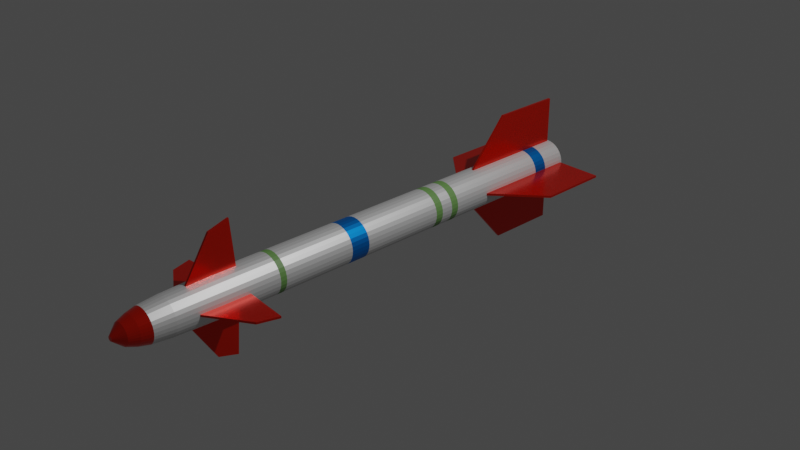 # Source: missile.blend  (saved by Blender 3.0.42; exported with 4.5.12 LTS)
import bpy
from mathutils import Matrix  # noqa: F401  (used for matrix-valued properties, if any)

bpy.ops.wm.read_factory_settings(use_empty=True)
scene = bpy.context.scene
scene.name = 'Scene'

# ---- collections
col_collection = bpy.data.collections.new('Collection'); scene.collection.children.link(col_collection)

# ---- materials (node trees are filled in below, after node groups)
mat_white_painted_metal = bpy.data.materials.new('white painted metal')
mat_white_painted_metal.use_transparent_shadow = False
mat_white_painted_metal.metallic = 0.487
mat_red_painted_fins = bpy.data.materials.new('red painted fins')
mat_red_painted_fins.use_transparent_shadow = False
mat_material_001 = bpy.data.materials.new('Material.001')
mat_material_001.use_transparent_shadow = False
mat_green_metal = bpy.data.materials.new('green metal')
mat_green_metal.use_transparent_shadow = False

# ---- material node trees
mat_white_painted_metal.use_nodes = True; mat_white_painted_metal.node_tree.nodes.clear()
_N = mat_white_painted_metal.node_tree.nodes; _L = mat_white_painted_metal.node_tree.links
n0 = _N.new('ShaderNodeBsdfPrincipled'); n0.name = 'Principled BSDF'; n0.location = (10, 300)
n0.distribution = 'GGX'
n0.subsurface_method = 'RANDOM_WALK_SKIN'
n0.inputs[1].default_value = 0.6045
n0.inputs[3].default_value = 1.45
n0.inputs[13].default_value = 0.4682
n0.inputs[27].default_value = (0.0, 0.0, 0.0, 1.0)
n0.inputs[28].default_value = 1.0
n1 = _N.new('ShaderNodeOutputMaterial'); n1.name = 'Material Output'; n1.location = (300, 300)
_L.new(n0.outputs[0], n1.inputs[0])
n1.is_active_output = True
mat_red_painted_fins.use_nodes = True; mat_red_painted_fins.node_tree.nodes.clear()
_N = mat_red_painted_fins.node_tree.nodes; _L = mat_red_painted_fins.node_tree.links
n0 = _N.new('ShaderNodeBsdfPrincipled'); n0.name = 'Principled BSDF'; n0.location = (10, 300)
n0.distribution = 'GGX'
n0.subsurface_method = 'RANDOM_WALK_SKIN'
n0.inputs[0].default_value = (0.8, 0.01419, 0.0, 1.0)
n0.inputs[1].default_value = 0.7105
n0.inputs[2].default_value = 0.1974
n0.inputs[3].default_value = 1.45
n0.inputs[13].default_value = 0.8421
n0.inputs[27].default_value = (0.0, 0.0, 0.0, 1.0)
n0.inputs[28].default_value = 1.0
n1 = _N.new('ShaderNodeOutputMaterial'); n1.name = 'Material Output'; n1.location = (300, 300)
_L.new(n0.outputs[0], n1.inputs[0])
n1.is_active_output = True
mat_material_001.use_nodes = True; mat_material_001.node_tree.nodes.clear()
_N = mat_material_001.node_tree.nodes; _L = mat_material_001.node_tree.links
n0 = _N.new('ShaderNodeBsdfPrincipled'); n0.name = 'Principled BSDF'; n0.location = (10, 300)
n0.distribution = 'GGX'
n0.subsurface_method = 'RANDOM_WALK_SKIN'
n0.inputs[0].default_value = (0.0, 0.2285, 0.8, 1.0)
n0.inputs[1].default_value = 0.8421
n0.inputs[3].default_value = 1.45
n0.inputs[27].default_value = (0.0, 0.0, 0.0, 1.0)
n0.inputs[28].default_value = 1.0
n1 = _N.new('ShaderNodeOutputMaterial'); n1.name = 'Material Output'; n1.location = (300, 300)
_L.new(n0.outputs[0], n1.inputs[0])
n1.is_active_output = True
mat_green_metal.use_nodes = True; mat_green_metal.node_tree.nodes.clear()
_N = mat_green_metal.node_tree.nodes; _L = mat_green_metal.node_tree.links
n0 = _N.new('ShaderNodeBsdfPrincipled'); n0.name = 'Principled BSDF'; n0.location = (10, 300)
n0.distribution = 'GGX'
n0.subsurface_method = 'RANDOM_WALK_SKIN'
n0.inputs[0].default_value = (0.1333, 0.281, 0.07676, 1.0)
n0.inputs[3].default_value = 1.45
n0.inputs[27].default_value = (0.0, 0.0, 0.0, 1.0)
n0.inputs[28].default_value = 1.0
n1 = _N.new('ShaderNodeOutputMaterial'); n1.name = 'Material Output'; n1.location = (300, 300)
_L.new(n0.outputs[0], n1.inputs[0])
n1.is_active_output = True

# ---- world
world_world = bpy.data.worlds.new('World'); scene.world = world_world
world_world.use_nodes = True; world_world.node_tree.nodes.clear()
_N = world_world.node_tree.nodes; _L = world_world.node_tree.links
n0 = _N.new('ShaderNodeOutputWorld'); n0.name = 'World Output'; n0.location = (300, 300)
n1 = _N.new('ShaderNodeBackground'); n1.name = 'Background'; n1.location = (10, 300)
n1.inputs[0].default_value = (0.05088, 0.05088, 0.05088, 1.0)
_L.new(n1.outputs[0], n0.inputs[0])
n0.is_active_output = True
world_world.color = (0.05088, 0.05088, 0.05088)
world_world.use_sun_shadow = False
world_world.sun_shadow_jitter_overblur = 0.0

# ---- cameras
cam_camera = bpy.data.cameras.new('Camera')
cam_camera.clip_end = 100.0
cam_camera.ortho_scale = 7.314

# ---- lights
light_light = bpy.data.lights.new('Light', 'POINT')
light_light.transmission_factor = 0.0
light_light.energy = 1000.0
light_light.shadow_soft_size = 0.1
light_light.shadow_maximum_resolution = 0.006
light_light.use_absolute_resolution = True

# ---- meshes
me_cylinder = bpy.data.meshes.new('Cylinder')
me_cylinder.from_pydata([(0.0, 1.0, -1.0), (0.0, 1.0, 1.0), (0.1951, 0.9808, -1.0), (0.1951, 0.9808, 1.0), (0.3827, 0.9239, -1.0), (0.3827, 0.9239, 1.0), (0.5556, 0.8315, -1.0), (0.5556, 0.8315, 1.0), (0.7071, 0.7071, -1.0), (0.7071, 0.7071, 1.0), (0.8315, 0.5556, -1.0), (0.8315, 0.5556, 1.0), (0.9239, 0.3827, -1.0), (0.9239, 0.3827, 1.0), (0.9808, 0.1951, -1.0), (0.9808, 0.1951, 1.0), (1.0, -4.371e-08, -1.0), (1.0, -4.371e-08, 1.0), (0.9808, -0.1951, -1.0), (0.9808, -0.1951, 1.0), (0.9239, -0.3827, -1.0), (0.9239, -0.3827, 1.0), (0.8315, -0.5556, -1.0), (0.8315, -0.5556, 1.0), (0.7071, -0.7071, -1.0), (0.7071, -0.7071, 1.0), (0.5556, -0.8315, -1.0), (0.5556, -0.8315, 1.0), (0.3827, -0.9239, -1.0), (0.3827, -0.9239, 1.0), (0.1951, -0.9808, -1.0), (0.1951, -0.9808, 1.0), (-8.742e-08, -1.0, -1.0), (-8.742e-08, -1.0, 1.0), (-0.1951, -0.9808, -1.0), (-0.1951, -0.9808, 1.0), (-0.3827, -0.9239, -1.0), (-0.3827, -0.9239, 1.0), (-0.5556, -0.8315, -1.0), (-0.5556, -0.8315, 1.0), (-0.7071, -0.7071, -1.0), (-0.7071, -0.7071, 1.0), (-0.8315, -0.5556, -1.0), (-0.8315, -0.5556, 1.0), (-0.9239, -0.3827, -1.0), (-0.9239, -0.3827, 1.0), (-0.9808, -0.1951, -1.0), (-0.9808, -0.1951, 1.0), (-1.0, 1.192e-08, -1.0), (-1.0, 1.192e-08, 1.0), (-0.9808, 0.1951, -1.0), (-0.9808, 0.1951, 1.0), (-0.9239, 0.3827, -1.0), (-0.9239, 0.3827, 1.0), (-0.8315, 0.5556, -1.0), (-0.8315, 0.5556, 1.0), (-0.7071, 0.7071, -1.0), (-0.7071, 0.7071, 1.0), (-0.5556, 0.8315, -1.0), (-0.5556, 0.8315, 1.0), (-0.3827, 0.9239, -1.0), (-0.3827, 0.9239, 1.0), (-0.1951, 0.9808, -1.0), (-0.1951, 0.9808, 1.0), (0.02353, 0.1183, 1.429), (2.409e-06, 0.1206, 1.429), (0.04615, 0.1114, 1.429), (0.067, 0.1003, 1.429), (0.08528, 0.08528, 1.429), (0.1003, 0.067, 1.429), (0.1114, 0.04615, 1.429), (0.1183, 0.02353, 1.429), (0.1206, -6.242e-09, 1.429), (0.1183, -0.02353, 1.429), (0.1114, -0.04615, 1.429), (0.1003, -0.067, 1.429), (0.08528, -0.08528, 1.429), (0.067, -0.1003, 1.429), (0.04615, -0.1114, 1.429), (0.02353, -0.1183, 1.429), (2.398e-06, -0.1206, 1.429), (-0.02353, -0.1183, 1.429), (-0.04615, -0.1114, 1.429), (-0.067, -0.1003, 1.429), (-0.08527, -0.08528, 1.429), (-0.1003, -0.067, 1.429), (-0.1114, -0.04615, 1.429), (-0.1183, -0.02353, 1.429), (-0.1206, 4.676e-10, 1.429), (-0.1183, 0.02353, 1.429), (-0.1114, 0.04615, 1.429), (-0.1003, 0.067, 1.429), (-0.08527, 0.08528, 1.429), (-0.067, 0.1003, 1.429), (-0.04615, 0.1114, 1.429), (-0.02353, 0.1183, 1.429), (0.6649, -0.2754, 1.341), (0.5984, -0.3998, 1.341), (-0.3998, -0.5984, 1.341), (-0.5089, -0.5089, 1.341), (-0.5089, 0.5089, 1.341), (-0.3998, 0.5984, 1.341), (0.6649, 0.2754, 1.341), (0.7058, 0.1404, 1.341), (0.1404, -0.7058, 1.341), (1.141e-06, -0.7196, 1.341), (-0.7196, 7.228e-08, 1.341), (-0.7058, 0.1404, 1.341), (0.2754, 0.6649, 1.341), (0.3998, 0.5984, 1.341), (0.5089, -0.5089, 1.341), (-0.5984, -0.3998, 1.341), (-0.2754, 0.6649, 1.341), (0.7196, 3.224e-08, 1.341), (-0.1404, -0.7058, 1.341), (-0.6649, 0.2754, 1.341), (0.5089, 0.5089, 1.341), (0.3998, -0.5984, 1.341), (-0.6649, -0.2754, 1.341), (-0.1404, 0.7058, 1.341), (0.7058, -0.1404, 1.341), (-0.2754, -0.6649, 1.341), (-0.5984, 0.3998, 1.341), (0.5984, 0.3998, 1.341), (0.2754, -0.6649, 1.341), (-0.7058, -0.1404, 1.341), (1.204e-06, 0.7196, 1.341), (0.1404, 0.7058, 1.341), (0.6993, -0.4672, 1.294), (-0.5947, -0.5947, 1.294), (-0.4672, 0.6993, 1.294), (0.8248, 0.1641, 1.294), (5.285e-07, -0.841, 1.294), (-0.8248, 0.1641, 1.294), (0.4672, 0.6993, 1.294), (0.5947, -0.5947, 1.294), (-0.6993, -0.4672, 1.294), (-0.3218, 0.777, 1.294), (0.841, 5.307e-08, 1.294), (-0.1641, -0.8248, 1.294), (-0.777, 0.3218, 1.294), (0.5947, 0.5947, 1.294), (0.4672, -0.6993, 1.294), (-0.777, -0.3218, 1.294), (-0.1641, 0.8248, 1.294), (0.8248, -0.1641, 1.294), (-0.3218, -0.777, 1.294), (-0.6993, 0.4672, 1.294), (0.6993, 0.4672, 1.294), (0.3218, -0.777, 1.294), (-0.8248, -0.1641, 1.294), (0.1641, 0.8248, 1.294), (0.777, -0.3218, 1.294), (-0.4672, -0.6993, 1.294), (-0.5947, 0.5947, 1.294), (0.777, 0.3218, 1.294), (0.1641, -0.8248, 1.294), (-0.841, 9.986e-08, 1.294), (0.3218, 0.777, 1.294), (6.02e-07, 0.841, 1.294), (0.4979, -0.2062, 1.385), (-0.2994, -0.4481, 1.385), (-0.3811, 0.3811, 1.385), (0.4979, 0.2062, 1.385), (0.1051, -0.5285, 1.385), (-0.5389, 4.019e-08, 1.385), (0.2062, 0.4979, 1.385), (1.805e-06, 0.5389, 1.385), (0.4481, -0.2994, 1.385), (-0.3811, -0.3811, 1.385), (-0.2994, 0.4481, 1.385), (0.5285, 0.1051, 1.385), (1.758e-06, -0.5389, 1.385), (-0.5285, 0.1051, 1.385), (0.2994, 0.4481, 1.385), (0.3811, -0.3811, 1.385), (-0.4481, -0.2994, 1.385), (-0.2062, 0.4979, 1.385), (0.5389, 1.02e-08, 1.385), (-0.1051, -0.5285, 1.385), (-0.4979, 0.2062, 1.385), (0.3811, 0.3811, 1.385), (0.2994, -0.4481, 1.385), (-0.4979, -0.2062, 1.385), (-0.1051, 0.5285, 1.385), (0.5285, -0.1051, 1.385), (-0.2062, -0.4979, 1.385), (-0.4481, 0.2994, 1.385), (0.4481, 0.2994, 1.385), (0.2062, -0.4979, 1.385), (-0.5285, -0.1051, 1.385), (0.1051, 0.5285, 1.385), (0.7759, -0.5185, 1.2), (-0.6599, -0.6599, 1.2), (-0.5185, 0.7759, 1.2), (0.9153, 0.1821, 1.2), (2.193e-07, -0.9332, 1.2), (-0.9153, 0.1821, 1.2), (0.5185, 0.7759, 1.2), (0.6599, -0.6599, 1.2), (-0.7759, -0.5185, 1.2), (-0.3571, 0.8622, 1.2), (0.9332, 2.943e-08, 1.2), (-0.1821, -0.9153, 1.2), (-0.8622, 0.3571, 1.2), (0.6599, 0.6599, 1.2), (0.5185, -0.7759, 1.2), (-0.8622, -0.3571, 1.2), (-0.1821, 0.9153, 1.2), (0.9153, -0.1821, 1.2), (-0.3571, -0.8622, 1.2), (-0.7759, 0.5185, 1.2), (0.7759, 0.5185, 1.2), (0.3571, -0.8622, 1.2), (-0.9153, -0.1821, 1.2), (0.1821, 0.9153, 1.2), (0.8622, -0.3571, 1.2), (-0.5185, -0.7759, 1.2), (-0.6599, 0.6599, 1.2), (0.8622, 0.3571, 1.2), (0.1821, -0.9153, 1.2), (-0.9332, 8.135e-08, 1.2), (0.3571, 0.8622, 1.2), (3.009e-07, 0.9332, 1.2), (0.0, 1.0, 0.7244), (0.1951, 0.9808, 0.7244), (0.3827, 0.9239, 0.7244), (0.5556, 0.8315, 0.7244), (0.7071, 0.7071, 0.7244), (0.8315, 0.5556, 0.7244), (0.9239, 0.3827, 0.7244), (0.9808, 0.1951, 0.7244), (1.0, -4.371e-08, 0.7244), (0.9808, -0.1951, 0.7244), (0.9239, -0.3827, 0.7244), (0.8315, -0.5556, 0.7244), (0.7071, -0.7071, 0.7244), (0.5556, -0.8315, 0.7244), (0.3827, -0.9239, 0.7244), (0.1951, -0.9808, 0.7244), (-8.742e-08, -1.0, 0.7244), (-0.1951, -0.9808, 0.7244), (-0.3827, -0.9239, 0.7244), (-0.5556, -0.8315, 0.7244), (-0.7071, -0.7071, 0.7244), (-0.8315, -0.5556, 0.7244), (-0.9239, -0.3827, 0.7244), (-0.9808, -0.1951, 0.7244), (-1.0, 1.192e-08, 0.7244), (-0.9808, 0.1951, 0.7244), (-0.9239, 0.3827, 0.7244), (-0.8315, 0.5556, 0.7244), (-0.7071, 0.7071, 0.7244), (-0.5556, 0.8315, 0.7244), (-0.3827, 0.9239, 0.7244), (-0.1951, 0.9808, 0.7244), (0.1951, 0.9808, 0.6946), (0.3827, 0.9239, 0.6946), (0.5556, 0.8315, 0.6946), (0.7071, 0.7071, 0.6946), (0.8315, 0.5556, 0.6946), (0.9239, 0.3827, 0.6946), (0.9808, 0.1951, 0.6946), (1.0, -4.371e-08, 0.6946), (0.9808, -0.1951, 0.6946), (0.9239, -0.3827, 0.6946), (0.8315, -0.5556, 0.6946), (0.7071, -0.7071, 0.6946), (0.5556, -0.8315, 0.6946), (0.3827, -0.9239, 0.6946), (0.1951, -0.9808, 0.6946), (-8.742e-08, -1.0, 0.6946), (-0.1951, -0.9808, 0.6946), (-0.3827, -0.9239, 0.6946), (-0.5556, -0.8315, 0.6946), (-0.7071, -0.7071, 0.6946), (-0.8315, -0.5556, 0.6946), (-0.9239, -0.3827, 0.6946), (-0.9808, -0.1951, 0.6946), (-1.0, 1.192e-08, 0.6946), (-0.9808, 0.1951, 0.6946), (-0.9239, 0.3827, 0.6946), (-0.8315, 0.5556, 0.6946), (-0.7071, 0.7071, 0.6946), (-0.5556, 0.8315, 0.6946), (-0.3827, 0.9239, 0.6946), (-0.1951, 0.9808, 0.6946), (0.0, 1.0, 0.6946), (0.1951, 0.9808, 0.3506), (0.3827, 0.9239, 0.3506), (0.5556, 0.8315, 0.3506), (0.7071, 0.7071, 0.3506), (0.8315, 0.5556, 0.3506), (0.9239, 0.3827, 0.3506), (0.9808, 0.1951, 0.3506), (1.0, -4.371e-08, 0.3506), (0.9808, -0.1951, 0.3506), (0.9239, -0.3827, 0.3506), (0.8315, -0.5556, 0.3506), (0.7071, -0.7071, 0.3506), (0.5556, -0.8315, 0.3506), (0.3827, -0.9239, 0.3506), (0.1951, -0.9808, 0.3506), (-8.742e-08, -1.0, 0.3506), (-0.1951, -0.9808, 0.3506), (-0.3827, -0.9239, 0.3506), (-0.5556, -0.8315, 0.3506), (-0.7071, -0.7071, 0.3506), (-0.8315, -0.5556, 0.3506), (-0.9239, -0.3827, 0.3506), (-0.9808, -0.1951, 0.3506), (-1.0, 1.192e-08, 0.3506), (-0.9808, 0.1951, 0.3506), (-0.9239, 0.3827, 0.3506), (-0.8315, 0.5556, 0.3506), (-0.7071, 0.7071, 0.3506), (-0.5556, 0.8315, 0.3506), (-0.3827, 0.9239, 0.3506), (-0.1951, 0.9808, 0.3506), (0.0, 1.0, 0.3506), (0.1951, 0.9808, 0.2582), (0.3827, 0.9239, 0.2582), (0.5556, 0.8315, 0.2582), (0.7071, 0.7071, 0.2582), (0.8315, 0.5556, 0.2582), (0.9239, 0.3827, 0.2582), (0.9808, 0.1951, 0.2582), (1.0, -4.371e-08, 0.2582), (0.9808, -0.1951, 0.2582), (0.9239, -0.3827, 0.2582), (0.8315, -0.5556, 0.2582), (0.7071, -0.7071, 0.2582), (0.5556, -0.8315, 0.2582), (0.3827, -0.9239, 0.2582), (0.1951, -0.9808, 0.2582), (-8.742e-08, -1.0, 0.2582), (-0.1951, -0.9808, 0.2582), (-0.3827, -0.9239, 0.2582), (-0.5556, -0.8315, 0.2582), (-0.7071, -0.7071, 0.2582), (-0.8315, -0.5556, 0.2582), (-0.9239, -0.3827, 0.2582), (-0.9808, -0.1951, 0.2582), (-1.0, 1.192e-08, 0.2582), (-0.9808, 0.1951, 0.2582), (-0.9239, 0.3827, 0.2582), (-0.8315, 0.5556, 0.2582), (-0.7071, 0.7071, 0.2582), (-0.5556, 0.8315, 0.2582), (-0.3827, 0.9239, 0.2582), (-0.1951, 0.9808, 0.2582), (0.0, 1.0, 0.2582), (0.1951, 0.9808, -0.1409), (0.3827, 0.9239, -0.1409), (0.5556, 0.8315, -0.1409), (0.7071, 0.7071, -0.1409), (0.8315, 0.5556, -0.1409), (0.9239, 0.3827, -0.1409), (0.9808, 0.1951, -0.1409), (1.0, -4.371e-08, -0.1409), (0.9808, -0.1951, -0.1409), (0.9239, -0.3827, -0.1409), (0.8315, -0.5556, -0.1409), (0.7071, -0.7071, -0.1409), (0.5556, -0.8315, -0.1409), (0.3827, -0.9239, -0.1409), (0.1951, -0.9808, -0.1409), (-8.742e-08, -1.0, -0.1409), (-0.1951, -0.9808, -0.1409), (-0.3827, -0.9239, -0.1409), (-0.5556, -0.8315, -0.1409), (-0.7071, -0.7071, -0.1409), (-0.8315, -0.5556, -0.1409), (-0.9239, -0.3827, -0.1409), (-0.9808, -0.1951, -0.1409), (-1.0, 1.192e-08, -0.1409), (-0.9808, 0.1951, -0.1409), (-0.9239, 0.3827, -0.1409), (-0.8315, 0.5556, -0.1409), (-0.7071, 0.7071, -0.1409), (-0.5556, 0.8315, -0.1409), (-0.3827, 0.9239, -0.1409), (-0.1951, 0.9808, -0.1409), (0.0, 1.0, -0.1409), (0.1951, 0.9808, -0.1792), (0.3827, 0.9239, -0.1792), (0.5556, 0.8315, -0.1792), (0.7071, 0.7071, -0.1792), (0.8315, 0.5556, -0.1792), (0.9239, 0.3827, -0.1792), (0.9808, 0.1951, -0.1792), (1.0, -4.371e-08, -0.1792), (0.9808, -0.1951, -0.1792), (0.9239, -0.3827, -0.1792), (0.8315, -0.5556, -0.1792), (0.7071, -0.7071, -0.1792), (0.5556, -0.8315, -0.1792), (0.3827, -0.9239, -0.1792), (0.1951, -0.9808, -0.1792), (-8.742e-08, -1.0, -0.1792), (-0.1951, -0.9808, -0.1792), (-0.3827, -0.9239, -0.1792), (-0.5556, -0.8315, -0.1792), (-0.7071, -0.7071, -0.1792), (-0.8315, -0.5556, -0.1792), (-0.9239, -0.3827, -0.1792), (-0.9808, -0.1951, -0.1792), (-1.0, 1.192e-08, -0.1792), (-0.9808, 0.1951, -0.1792), (-0.9239, 0.3827, -0.1792), (-0.8315, 0.5556, -0.1792), (-0.7071, 0.7071, -0.1792), (-0.5556, 0.8315, -0.1792), (-0.3827, 0.9239, -0.1792), (-0.1951, 0.9808, -0.1792), (0.0, 1.0, -0.1792), (0.1951, 0.9808, -0.2374), (0.3827, 0.9239, -0.2374), (0.5556, 0.8315, -0.2374), (0.7071, 0.7071, -0.2374), (0.8315, 0.5556, -0.2374), (0.9239, 0.3827, -0.2374), (0.9808, 0.1951, -0.2374), (1.0, -4.371e-08, -0.2374), (0.9808, -0.1951, -0.2374), (0.9239, -0.3827, -0.2374), (0.8315, -0.5556, -0.2374), (0.7071, -0.7071, -0.2374), (0.5556, -0.8315, -0.2374), (0.3827, -0.9239, -0.2374), (0.1951, -0.9808, -0.2374), (-8.742e-08, -1.0, -0.2374), (-0.1951, -0.9808, -0.2374), (-0.3827, -0.9239, -0.2374), (-0.5556, -0.8315, -0.2374), (-0.7071, -0.7071, -0.2374), (-0.8315, -0.5556, -0.2374), (-0.9239, -0.3827, -0.2374), (-0.9808, -0.1951, -0.2374), (-1.0, 1.192e-08, -0.2374), (-0.9808, 0.1951, -0.2374), (-0.9239, 0.3827, -0.2374), (-0.8315, 0.5556, -0.2374), (-0.7071, 0.7071, -0.2374), (-0.5556, 0.8315, -0.2374), (-0.3827, 0.9239, -0.2374), (-0.1951, 0.9808, -0.2374), (0.0, 1.0, -0.2374), (0.1951, 0.9808, -0.2757), (0.3827, 0.9239, -0.2757), (0.5556, 0.8315, -0.2757), (0.7071, 0.7071, -0.2757), (0.8315, 0.5556, -0.2757), (0.9239, 0.3827, -0.2757), (0.9808, 0.1951, -0.2757), (1.0, -4.371e-08, -0.2757), (0.9808, -0.1951, -0.2757), (0.9239, -0.3827, -0.2757), (0.8315, -0.5556, -0.2757), (0.7071, -0.7071, -0.2757), (0.5556, -0.8315, -0.2757), (0.3827, -0.9239, -0.2757), (0.1951, -0.9808, -0.2757), (-8.742e-08, -1.0, -0.2757), (-0.1951, -0.9808, -0.2757), (-0.3827, -0.9239, -0.2757), (-0.5556, -0.8315, -0.2757), (-0.7071, -0.7071, -0.2757), (-0.8315, -0.5556, -0.2757), (-0.9239, -0.3827, -0.2757), (-0.9808, -0.1951, -0.2757), (-1.0, 1.192e-08, -0.2757), (-0.9808, 0.1951, -0.2757), (-0.9239, 0.3827, -0.2757), (-0.8315, 0.5556, -0.2757), (-0.7071, 0.7071, -0.2757), (-0.5556, 0.8315, -0.2757), (-0.3827, 0.9239, -0.2757), (-0.1951, 0.9808, -0.2757), (0.0, 1.0, -0.2757), (0.1951, 0.9808, -0.8083), (0.3827, 0.9239, -0.8083), (0.5556, 0.8315, -0.8083), (0.7071, 0.7071, -0.8083), (0.8315, 0.5556, -0.8083), (0.9239, 0.3827, -0.8083), (0.9808, 0.1951, -0.8083), (1.0, -4.371e-08, -0.8083), (0.9808, -0.1951, -0.8083), (0.9239, -0.3827, -0.8083), (0.8315, -0.5556, -0.8083), (0.7071, -0.7071, -0.8083), (0.5556, -0.8315, -0.8083), (0.3827, -0.9239, -0.8083), (0.1951, -0.9808, -0.8083), (-8.742e-08, -1.0, -0.8083), (-0.1951, -0.9808, -0.8083), (-0.3827, -0.9239, -0.8083), (-0.5556, -0.8315, -0.8083), (-0.7071, -0.7071, -0.8083), (-0.8315, -0.5556, -0.8083), (-0.9239, -0.3827, -0.8083), (-0.9808, -0.1951, -0.8083), (-1.0, 1.192e-08, -0.8083), (-0.9808, 0.1951, -0.8083), (-0.9239, 0.3827, -0.8083), (-0.8315, 0.5556, -0.8083), (-0.7071, 0.7071, -0.8083), (-0.5556, 0.8315, -0.8083), (-0.3827, 0.9239, -0.8083), (-0.1951, 0.9808, -0.8083), (0.0, 1.0, -0.8083), (0.1951, 0.9808, -0.8788), (0.3827, 0.9239, -0.8788), (0.5556, 0.8315, -0.8788), (0.7071, 0.7071, -0.8788), (0.8315, 0.5556, -0.8788), (0.9239, 0.3827, -0.8788), (0.9808, 0.1951, -0.8788), (1.0, -4.371e-08, -0.8788), (0.9808, -0.1951, -0.8788), (0.9239, -0.3827, -0.8788), (0.8315, -0.5556, -0.8788), (0.7071, -0.7071, -0.8788), (0.5556, -0.8315, -0.8788), (0.3827, -0.9239, -0.8788), (0.1951, -0.9808, -0.8788), (-8.742e-08, -1.0, -0.8788), (-0.1951, -0.9808, -0.8788), (-0.3827, -0.9239, -0.8788), (-0.5556, -0.8315, -0.8788), (-0.7071, -0.7071, -0.8788), (-0.8315, -0.5556, -0.8788), (-0.9239, -0.3827, -0.8788), (-0.9808, -0.1951, -0.8788), (-1.0, 1.192e-08, -0.8788), (-0.9808, 0.1951, -0.8788), (-0.9239, 0.3827, -0.8788), (-0.8315, 0.5556, -0.8788), (-0.7071, 0.7071, -0.8788), (-0.5556, 0.8315, -0.8788), (-0.3827, 0.9239, -0.8788), (-0.1951, 0.9808, -0.8788), (0.0, 1.0, -0.8788)], [], [(224, 1, 3, 225), (225, 3, 5, 226), (226, 5, 7, 227), (227, 7, 9, 228), (228, 9, 11, 229), (229, 11, 13, 230), (230, 13, 15, 231), (231, 15, 17, 232), (232, 17, 19, 233), (233, 19, 21, 234), (234, 21, 23, 235), (235, 23, 25, 236), (236, 25, 27, 237), (237, 27, 29, 238), (238, 29, 31, 239), (239, 31, 33, 240), (240, 33, 35, 241), (241, 35, 37, 242), (242, 37, 39, 243), (243, 39, 41, 244), (244, 41, 43, 245), (245, 43, 45, 246), (246, 45, 47, 247), (247, 47, 49, 248), (248, 49, 51, 249), (249, 51, 53, 250), (250, 53, 55, 251), (251, 55, 57, 252), (252, 57, 59, 253), (253, 59, 61, 254), (168, 160, 74, 75), (254, 61, 63, 255), (255, 63, 1, 224), (0, 2, 4, 6, 8, 10, 12, 14, 16, 18, 20, 22, 24, 26, 28, 30, 32, 34, 36, 38, 40, 42, 44, 46, 48, 50, 52, 54, 56, 58, 60, 62), (64, 65, 95, 94, 93, 92, 91, 90, 89, 88, 87, 86, 85, 84, 83, 82, 81, 80, 79, 78, 77, 76, 75, 74, 73, 72, 71, 70, 69, 68, 67, 66), (169, 161, 83, 84), (170, 162, 92, 93), (171, 163, 70, 71), (172, 164, 79, 80), (173, 165, 88, 89), (174, 166, 66, 67), (175, 168, 75, 76), (176, 169, 84, 85), (177, 170, 93, 94), (178, 171, 71, 72), (179, 172, 80, 81), (180, 173, 89, 90), (181, 174, 67, 68), (182, 175, 76, 77), (183, 176, 85, 86), (184, 177, 94, 95), (185, 178, 72, 73), (186, 179, 81, 82), (187, 180, 90, 91), (188, 181, 68, 69), (189, 182, 77, 78), (190, 183, 86, 87), (191, 167, 65, 64), (167, 184, 95, 65), (160, 185, 73, 74), (161, 186, 82, 83), (162, 187, 91, 92), (163, 188, 69, 70), (164, 189, 78, 79), (165, 190, 87, 88), (166, 191, 64, 66), (158, 151, 127, 108), (157, 150, 125, 106), (156, 149, 124, 104), (155, 148, 123, 102), (154, 147, 122, 100), (153, 146, 121, 98), (152, 145, 120, 96), (159, 144, 119, 126), (151, 159, 126, 127), (150, 143, 118, 125), (149, 142, 117, 124), (148, 141, 116, 123), (147, 140, 115, 122), (146, 139, 114, 121), (145, 138, 113, 120), (144, 137, 112, 119), (143, 136, 111, 118), (142, 135, 110, 117), (141, 134, 109, 116), (140, 133, 107, 115), (139, 132, 105, 114), (138, 131, 103, 113), (137, 130, 101, 112), (136, 129, 99, 111), (135, 128, 97, 110), (134, 158, 108, 109), (133, 157, 106, 107), (132, 156, 104, 105), (131, 155, 102, 103), (130, 154, 100, 101), (129, 153, 98, 99), (128, 152, 96, 97), (192, 216, 152, 128), (193, 217, 153, 129), (194, 218, 154, 130), (195, 219, 155, 131), (196, 220, 156, 132), (197, 221, 157, 133), (198, 222, 158, 134), (199, 192, 128, 135), (200, 193, 129, 136), (201, 194, 130, 137), (202, 195, 131, 138), (203, 196, 132, 139), (204, 197, 133, 140), (205, 198, 134, 141), (206, 199, 135, 142), (207, 200, 136, 143), (208, 201, 137, 144), (209, 202, 138, 145), (210, 203, 139, 146), (211, 204, 140, 147), (212, 205, 141, 148), (213, 206, 142, 149), (214, 207, 143, 150), (215, 223, 159, 151), (223, 208, 144, 159), (216, 209, 145, 152), (217, 210, 146, 153), (218, 211, 147, 154), (219, 212, 148, 155), (220, 213, 149, 156), (221, 214, 150, 157), (222, 215, 151, 158), (108, 127, 191, 166), (106, 125, 190, 165), (104, 124, 189, 164), (102, 123, 188, 163), (100, 122, 187, 162), (98, 121, 186, 161), (96, 120, 185, 160), (126, 119, 184, 167), (127, 126, 167, 191), (125, 118, 183, 190), (124, 117, 182, 189), (123, 116, 181, 188), (122, 115, 180, 187), (121, 114, 179, 186), (120, 113, 178, 185), (119, 112, 177, 184), (118, 111, 176, 183), (117, 110, 175, 182), (116, 109, 174, 181), (115, 107, 173, 180), (114, 105, 172, 179), (113, 103, 171, 178), (112, 101, 170, 177), (111, 99, 169, 176), (110, 97, 168, 175), (109, 108, 166, 174), (107, 106, 165, 173), (105, 104, 164, 172), (103, 102, 163, 171), (101, 100, 162, 170), (99, 98, 161, 169), (97, 96, 160, 168), (5, 3, 215, 222), (49, 47, 214, 221), (31, 29, 213, 220), (13, 11, 212, 219), (57, 55, 211, 218), (39, 37, 210, 217), (21, 19, 209, 216), (1, 63, 208, 223), (3, 1, 223, 215), (47, 45, 207, 214), (29, 27, 206, 213), (11, 9, 205, 212), (55, 53, 204, 211), (37, 35, 203, 210), (19, 17, 202, 209), (63, 61, 201, 208), (45, 43, 200, 207), (27, 25, 199, 206), (9, 7, 198, 205), (53, 51, 197, 204), (35, 33, 196, 203), (17, 15, 195, 202), (61, 59, 194, 201), (43, 41, 193, 200), (25, 23, 192, 199), (7, 5, 222, 198), (51, 49, 221, 197), (33, 31, 220, 196), (15, 13, 219, 195), (59, 57, 218, 194), (41, 39, 217, 193), (23, 21, 216, 192), (286, 255, 224, 287), (285, 254, 255, 286), (284, 253, 254, 285), (283, 252, 253, 284), (282, 251, 252, 283), (281, 250, 251, 282), (280, 249, 250, 281), (279, 248, 249, 280), (278, 247, 248, 279), (277, 246, 247, 278), (276, 245, 246, 277), (275, 244, 245, 276), (274, 243, 244, 275), (273, 242, 243, 274), (272, 241, 242, 273), (271, 240, 241, 272), (270, 239, 240, 271), (269, 238, 239, 270), (268, 237, 238, 269), (267, 236, 237, 268), (266, 235, 236, 267), (265, 234, 235, 266), (264, 233, 234, 265), (263, 232, 233, 264), (262, 231, 232, 263), (261, 230, 231, 262), (260, 229, 230, 261), (259, 228, 229, 260), (258, 227, 228, 259), (257, 226, 227, 258), (256, 225, 226, 257), (287, 224, 225, 256), (319, 287, 256, 288), (288, 256, 257, 289), (289, 257, 258, 290), (290, 258, 259, 291), (291, 259, 260, 292), (292, 260, 261, 293), (293, 261, 262, 294), (294, 262, 263, 295), (295, 263, 264, 296), (296, 264, 265, 297), (297, 265, 266, 298), (298, 266, 267, 299), (299, 267, 268, 300), (300, 268, 269, 301), (301, 269, 270, 302), (302, 270, 271, 303), (303, 271, 272, 304), (304, 272, 273, 305), (305, 273, 274, 306), (306, 274, 275, 307), (307, 275, 276, 308), (308, 276, 277, 309), (309, 277, 278, 310), (310, 278, 279, 311), (311, 279, 280, 312), (312, 280, 281, 313), (313, 281, 282, 314), (314, 282, 283, 315), (315, 283, 284, 316), (316, 284, 285, 317), (317, 285, 286, 318), (318, 286, 287, 319), (350, 318, 319, 351), (349, 317, 318, 350), (348, 316, 317, 349), (347, 315, 316, 348), (346, 314, 315, 347), (345, 313, 314, 346), (344, 312, 313, 345), (343, 311, 312, 344), (342, 310, 311, 343), (341, 309, 310, 342), (340, 308, 309, 341), (339, 307, 308, 340), (338, 306, 307, 339), (337, 305, 306, 338), (336, 304, 305, 337), (335, 303, 304, 336), (334, 302, 303, 335), (333, 301, 302, 334), (332, 300, 301, 333), (331, 299, 300, 332), (330, 298, 299, 331), (329, 297, 298, 330), (328, 296, 297, 329), (327, 295, 296, 328), (326, 294, 295, 327), (325, 293, 294, 326), (324, 292, 293, 325), (323, 291, 292, 324), (322, 290, 291, 323), (321, 289, 290, 322), (320, 288, 289, 321), (351, 319, 288, 320), (383, 351, 320, 352), (352, 320, 321, 353), (353, 321, 322, 354), (354, 322, 323, 355), (355, 323, 324, 356), (356, 324, 325, 357), (357, 325, 326, 358), (358, 326, 327, 359), (359, 327, 328, 360), (360, 328, 329, 361), (361, 329, 330, 362), (362, 330, 331, 363), (363, 331, 332, 364), (364, 332, 333, 365), (365, 333, 334, 366), (366, 334, 335, 367), (367, 335, 336, 368), (368, 336, 337, 369), (369, 337, 338, 370), (370, 338, 339, 371), (371, 339, 340, 372), (372, 340, 341, 373), (373, 341, 342, 374), (374, 342, 343, 375), (375, 343, 344, 376), (376, 344, 345, 377), (377, 345, 346, 378), (378, 346, 347, 379), (379, 347, 348, 380), (380, 348, 349, 381), (381, 349, 350, 382), (382, 350, 351, 383), (414, 382, 383, 415), (413, 381, 382, 414), (412, 380, 381, 413), (411, 379, 380, 412), (410, 378, 379, 411), (409, 377, 378, 410), (408, 376, 377, 409), (407, 375, 376, 408), (406, 374, 375, 407), (405, 373, 374, 406), (404, 372, 373, 405), (403, 371, 372, 404), (402, 370, 371, 403), (401, 369, 370, 402), (400, 368, 369, 401), (399, 367, 368, 400), (398, 366, 367, 399), (397, 365, 366, 398), (396, 364, 365, 397), (395, 363, 364, 396), (394, 362, 363, 395), (393, 361, 362, 394), (392, 360, 361, 393), (391, 359, 360, 392), (390, 358, 359, 391), (389, 357, 358, 390), (388, 356, 357, 389), (387, 355, 356, 388), (386, 354, 355, 387), (385, 353, 354, 386), (384, 352, 353, 385), (415, 383, 352, 384), (447, 415, 384, 416), (416, 384, 385, 417), (417, 385, 386, 418), (418, 386, 387, 419), (419, 387, 388, 420), (420, 388, 389, 421), (421, 389, 390, 422), (422, 390, 391, 423), (423, 391, 392, 424), (424, 392, 393, 425), (425, 393, 394, 426), (426, 394, 395, 427), (427, 395, 396, 428), (428, 396, 397, 429), (429, 397, 398, 430), (430, 398, 399, 431), (431, 399, 400, 432), (432, 400, 401, 433), (433, 401, 402, 434), (434, 402, 403, 435), (435, 403, 404, 436), (436, 404, 405, 437), (437, 405, 406, 438), (438, 406, 407, 439), (439, 407, 408, 440), (440, 408, 409, 441), (441, 409, 410, 442), (442, 410, 411, 443), (443, 411, 412, 444), (444, 412, 413, 445), (445, 413, 414, 446), (446, 414, 415, 447), (478, 446, 447, 479), (477, 445, 446, 478), (476, 444, 445, 477), (475, 443, 444, 476), (474, 442, 443, 475), (473, 441, 442, 474), (472, 440, 441, 473), (471, 439, 440, 472), (470, 438, 439, 471), (469, 437, 438, 470), (468, 436, 437, 469), (467, 435, 436, 468), (466, 434, 435, 467), (465, 433, 434, 466), (464, 432, 433, 465), (463, 431, 432, 464), (462, 430, 431, 463), (461, 429, 430, 462), (460, 428, 429, 461), (459, 427, 428, 460), (458, 426, 427, 459), (457, 425, 426, 458), (456, 424, 425, 457), (455, 423, 424, 456), (454, 422, 423, 455), (453, 421, 422, 454), (452, 420, 421, 453), (451, 419, 420, 452), (450, 418, 419, 451), (449, 417, 418, 450), (448, 416, 417, 449), (479, 447, 416, 448), (511, 479, 448, 480), (480, 448, 449, 481), (481, 449, 450, 482), (482, 450, 451, 483), (483, 451, 452, 484), (484, 452, 453, 485), (485, 453, 454, 486), (486, 454, 455, 487), (487, 455, 456, 488), (488, 456, 457, 489), (489, 457, 458, 490), (490, 458, 459, 491), (491, 459, 460, 492), (492, 460, 461, 493), (493, 461, 462, 494), (494, 462, 463, 495), (495, 463, 464, 496), (496, 464, 465, 497), (497, 465, 466, 498), (498, 466, 467, 499), (499, 467, 468, 500), (500, 468, 469, 501), (501, 469, 470, 502), (502, 470, 471, 503), (503, 471, 472, 504), (504, 472, 473, 505), (505, 473, 474, 506), (506, 474, 475, 507), (507, 475, 476, 508), (508, 476, 477, 509), (509, 477, 478, 510), (510, 478, 479, 511), (542, 510, 511, 543), (541, 509, 510, 542), (540, 508, 509, 541), (539, 507, 508, 540), (538, 506, 507, 539), (537, 505, 506, 538), (536, 504, 505, 537), (535, 503, 504, 536), (534, 502, 503, 535), (533, 501, 502, 534), (532, 500, 501, 533), (531, 499, 500, 532), (530, 498, 499, 531), (529, 497, 498, 530), (528, 496, 497, 529), (527, 495, 496, 528), (526, 494, 495, 527), (525, 493, 494, 526), (524, 492, 493, 525), (523, 491, 492, 524), (522, 490, 491, 523), (521, 489, 490, 522), (520, 488, 489, 521), (519, 487, 488, 520), (518, 486, 487, 519), (517, 485, 486, 518), (516, 484, 485, 517), (515, 483, 484, 516), (514, 482, 483, 515), (513, 481, 482, 514), (512, 480, 481, 513), (543, 511, 480, 512), (0, 543, 512, 2), (2, 512, 513, 4), (4, 513, 514, 6), (6, 514, 515, 8), (8, 515, 516, 10), (10, 516, 517, 12), (12, 517, 518, 14), (14, 518, 519, 16), (16, 519, 520, 18), (18, 520, 521, 20), (20, 521, 522, 22), (22, 522, 523, 24), (24, 523, 524, 26), (26, 524, 525, 28), (28, 525, 526, 30), (30, 526, 527, 32), (32, 527, 528, 34), (34, 528, 529, 36), (36, 529, 530, 38), (38, 530, 531, 40), (40, 531, 532, 42), (42, 532, 533, 44), (44, 533, 534, 46), (46, 534, 535, 48), (48, 535, 536, 50), (50, 536, 537, 52), (52, 537, 538, 54), (54, 538, 539, 56), (56, 539, 540, 58), (58, 540, 541, 60), (60, 541, 542, 62), (62, 542, 543, 0)])
me_cylinder.polygons.foreach_set('material_index', [0, 0, 0, 0, 0, 0, 0, 0, 0, 0, 0, 0, 0, 0, 0, 0, 0, 0, 0, 0, 0, 0, 0, 0, 0, 0, 0, 0, 0, 0, 1, 0, 0, 0, 1, 1, 1, 1, 1, 1, 1, 1, 1, 1, 1, 1, 1, 1, 1, 1, 1, 1, 1, 1, 1, 1, 1, 1, 1, 1, 1, 1, 1, 1, 1, 1, 1, 1, 1, 1, 1, 1, 1, 1, 1, 1, 1, 1, 1, 1, 1, 1, 1, 1, 1, 1, 1, 1, 1, 1, 1, 1, 1, 1, 1, 1, 1, 1, 0, 0, 0, 0, 0, 0, 0, 0, 0, 0, 0, 0, 0, 0, 0, 0, 0, 0, 0, 0, 0, 0, 0, 0, 0, 0, 0, 0, 0, 0, 0, 0, 1, 1, 1, 1, 1, 1, 1, 1, 1, 1, 1, 1, 1, 1, 1, 1, 1, 1, 1, 1, 1, 1, 1, 1, 1, 1, 1, 1, 1, 1, 1, 1, 0, 0, 0, 0, 0, 0, 0, 0, 0, 0, 0, 0, 0, 0, 0, 0, 0, 0, 0, 0, 0, 0, 0, 0, 0, 0, 0, 0, 0, 0, 0, 0, 3, 3, 3, 3, 3, 3, 3, 3, 3, 3, 3, 3, 3, 3, 3, 3, 3, 3, 3, 3, 3, 3, 3, 3, 3, 3, 3, 3, 3, 3, 3, 3, 0, 0, 0, 0, 0, 0, 0, 0, 0, 0, 0, 0, 0, 0, 0, 0, 0, 0, 0, 0, 0, 0, 0, 0, 0, 0, 0, 0, 0, 0, 0, 0, 2, 2, 2, 2, 2, 2, 2, 2, 2, 2, 2, 2, 2, 2, 2, 2, 2, 2, 2, 2, 2, 2, 2, 2, 2, 2, 2, 2, 2, 2, 2, 2, 0, 0, 0, 0, 0, 0, 0, 0, 0, 0, 0, 0, 0, 0, 0, 0, 0, 0, 0, 0, 0, 0, 0, 0, 0, 0, 0, 0, 0, 0, 0, 0, 3, 3, 3, 3, 3, 3, 3, 3, 3, 3, 3, 3, 3, 3, 3, 3, 3, 3, 3, 3, 3, 3, 3, 3, 3, 3, 3, 3, 3, 3, 3, 3, 0, 0, 0, 0, 0, 0, 0, 0, 0, 0, 0, 0, 0, 0, 0, 0, 0, 0, 0, 0, 0, 0, 0, 0, 0, 0, 0, 0, 0, 0, 0, 0, 3, 3, 3, 3, 3, 3, 3, 3, 3, 3, 3, 3, 3, 3, 3, 3, 3, 3, 3, 3, 3, 3, 3, 3, 3, 3, 3, 3, 3, 3, 3, 3, 0, 0, 0, 0, 0, 0, 0, 0, 0, 0, 0, 0, 0, 0, 0, 0, 0, 0, 0, 0, 0, 0, 0, 0, 0, 0, 0, 0, 0, 0, 0, 0, 2, 2, 2, 2, 2, 2, 2, 2, 2, 2, 2, 2, 2, 2, 2, 2, 2, 2, 2, 2, 2, 2, 2, 2, 2, 2, 2, 2, 2, 2, 2, 2, 0, 0, 0, 0, 0, 0, 0, 0, 0, 0, 0, 0, 0, 0, 0, 0, 0, 0, 0, 0, 0, 0, 0, 0, 0, 0, 0, 0, 0, 0, 0, 0])
_uv = me_cylinder.uv_layers.new(name='UVMap')
_uv.uv.foreach_set('vector', [1.0, 0.9311, 1.0, 1.0, 0.9688, 1.0, 0.9688, 0.9311, 0.9688, 0.9311, 0.9688, 1.0, 0.9375, 1.0, 0.9375, 0.9311, 0.9375, 0.9311, 0.9375, 1.0, 0.9062, 1.0, 0.9062, 0.9311, 0.9062, 0.9311, 0.9062, 1.0, 0.875, 1.0, 0.875, 0.9311, 0.875, 0.9311, 0.875, 1.0, 0.8438, 1.0, 0.8438, 0.9311, 0.8438, 0.9311, 0.8438, 1.0, 0.8125, 1.0, 0.8125, 0.9311, 0.8125, 0.9311, 0.8125, 1.0, 0.7812, 1.0, 0.7812, 0.9311, 0.7812, 0.9311, 0.7812, 1.0, 0.75, 1.0, 0.75, 0.9311, 0.75, 0.9311, 0.75, 1.0, 0.7188, 1.0, 0.7188, 0.9311, 0.7188, 0.9311, 0.7188, 1.0, 0.6875, 1.0, 0.6875, 0.9311, 0.6875, 0.9311, 0.6875, 1.0, 0.6562, 1.0, 0.6562, 0.9311, 0.6562, 0.9311, 0.6562, 1.0, 0.625, 1.0, 0.625, 0.9311, 0.625, 0.9311, 0.625, 1.0, 0.5938, 1.0, 0.5938, 0.9311, 0.5938, 0.9311, 0.5938, 1.0, 0.5625, 1.0, 0.5625, 0.9311, 0.5625, 0.9311, 0.5625, 1.0, 0.5312, 1.0, 0.5312, 0.9311, 0.5312, 0.9311, 0.5312, 1.0, 0.5, 1.0, 0.5, 0.9311, 0.5, 0.9311, 0.5, 1.0, 0.4688, 1.0, 0.4688, 0.9311, 0.4688, 0.9311, 0.4688, 1.0, 0.4375, 1.0, 0.4375, 0.9311, 0.4375, 0.9311, 0.4375, 1.0, 0.4062, 1.0, 0.4062, 0.9311, 0.4062, 0.9311, 0.4062, 1.0, 0.375, 1.0, 0.375, 0.9311, 0.375, 0.9311, 0.375, 1.0, 0.3438, 1.0, 0.3438, 0.9311, 0.3438, 0.9311, 0.3438, 1.0, 0.3125, 1.0, 0.3125, 0.9311, 0.3125, 0.9311, 0.3125, 1.0, 0.2812, 1.0, 0.2812, 0.9311, 0.2812, 0.9311, 0.2812, 1.0, 0.25, 1.0, 0.25, 0.9311, 0.25, 0.9311, 0.25, 1.0, 0.2188, 1.0, 0.2188, 0.9311, 0.2188, 0.9311, 0.2188, 1.0, 0.1875, 1.0, 0.1875, 0.9311, 0.1875, 0.9311, 0.1875, 1.0, 0.1562, 1.0, 0.1562, 0.9311, 0.1562, 0.9311, 0.1562, 1.0, 0.125, 1.0, 0.125, 0.9311, 0.125, 0.9311, 0.125, 1.0, 0.09375, 1.0, 0.09375, 0.9311, 0.09375, 0.9311, 0.09375, 1.0, 0.0625, 1.0, 0.0625, 0.9311, 0.6562, 1.0, 0.6875, 1.0, 0.6875, 1.0, 0.6562, 1.0, 0.0625, 0.9311, 0.0625, 1.0, 0.03125, 1.0, 0.03125, 0.9311, 0.03125, 0.9311, 0.03125, 1.0, 0.0, 1.0, 0.0, 0.9311, 0.75, 0.49, 0.7968, 0.4854, 0.8418, 0.4717, 0.8833, 0.4496, 0.9197, 0.4197, 0.9496, 0.3833, 0.9717, 0.3418, 0.9854, 0.2968, 0.99, 0.25, 0.9854, 0.2032, 0.9717, 0.1582, 0.9496, 0.1167, 0.9197, 0.08029, 0.8833, 0.05045, 0.8418, 0.02827, 0.7968, 0.01461, 0.75, 0.01, 0.7032, 0.01461, 0.6582, 0.02827, 0.6167, 0.05045, 0.5803, 0.08029, 0.5504, 0.1167, 0.5283, 0.1582, 0.5146, 0.2032, 0.51, 0.25, 0.5146, 0.2968, 0.5283, 0.3418, 0.5504, 0.3833, 0.5803, 0.4197, 0.6167, 0.4496, 0.6582, 0.4717, 0.7032, 0.4854, 0.2968, 0.4854, 0.25, 0.49, 0.2032, 0.4854, 0.1582, 0.4717, 0.1167, 0.4496, 0.08029, 0.4197, 0.05045, 0.3833, 0.02827, 0.3418, 0.01461, 0.2968, 0.01, 0.25, 0.01461, 0.2032, 0.02827, 0.1582, 0.05045, 0.1167, 0.08029, 0.08029, 0.1167, 0.05045, 0.1582, 0.02827, 0.2032, 0.01461, 0.25, 0.01, 0.2968, 0.01461, 0.3418, 0.02827, 0.3833, 0.05045, 0.4197, 0.08029, 0.4496, 0.1167, 0.4717, 0.1582, 0.4854, 0.2032, 0.49, 0.25, 0.4854, 0.2968, 0.4717, 0.3418, 0.4496, 0.3833, 0.4197, 0.4197, 0.3833, 0.4496, 0.3418, 0.4717, 0.375, 1.0, 0.4062, 1.0, 0.4062, 1.0, 0.375, 1.0, 0.09375, 1.0, 0.125, 1.0, 0.125, 1.0, 0.09375, 1.0, 0.7812, 1.0, 0.8125, 1.0, 0.8125, 1.0, 0.7812, 1.0, 0.5, 1.0, 0.5312, 1.0, 0.5312, 1.0, 0.5, 1.0, 0.2188, 1.0, 0.25, 1.0, 0.25, 1.0, 0.2188, 1.0, 0.9062, 1.0, 0.9375, 1.0, 0.9375, 1.0, 0.9062, 1.0, 0.625, 1.0, 0.6562, 1.0, 0.6562, 1.0, 0.625, 1.0, 0.3438, 1.0, 0.375, 1.0, 0.375, 1.0, 0.3438, 1.0, 0.0625, 1.0, 0.09375, 1.0, 0.09375, 1.0, 0.0625, 1.0, 0.75, 1.0, 0.7812, 1.0, 0.7812, 1.0, 0.75, 1.0, 0.4688, 1.0, 0.5, 1.0, 0.5, 1.0, 0.4688, 1.0, 0.1875, 1.0, 0.2188, 1.0, 0.2188, 1.0, 0.1875, 1.0, 0.875, 1.0, 0.9062, 1.0, 0.9062, 1.0, 0.875, 1.0, 0.5937, 1.0, 0.625, 1.0, 0.625, 1.0, 0.5938, 1.0, 0.3125, 1.0, 0.3438, 1.0, 0.3438, 1.0, 0.3125, 1.0, 0.03125, 1.0, 0.0625, 1.0, 0.0625, 1.0, 0.03125, 1.0, 0.7188, 1.0, 0.75, 1.0, 0.75, 1.0, 0.7188, 1.0, 0.4375, 1.0, 0.4688, 1.0, 0.4688, 1.0, 0.4375, 1.0, 0.1562, 1.0, 0.1875, 1.0, 0.1875, 1.0, 0.1562, 1.0, 0.8438, 1.0, 0.875, 1.0, 0.875, 1.0, 0.8438, 1.0, 0.5625, 1.0, 0.5937, 1.0, 0.5938, 1.0, 0.5625, 1.0, 0.2812, 1.0, 0.3125, 1.0, 0.3125, 1.0, 0.2812, 1.0, 0.9688, 1.0, 1.0, 1.0, 1.0, 1.0, 0.9688, 1.0, 0.0, 1.0, 0.03125, 1.0, 0.03125, 1.0, 0.0, 1.0, 0.6875, 1.0, 0.7188, 1.0, 0.7188, 1.0, 0.6875, 1.0, 0.4062, 1.0, 0.4375, 1.0, 0.4375, 1.0, 0.4062, 1.0, 0.125, 1.0, 0.1562, 1.0, 0.1562, 1.0, 0.125, 1.0, 0.8125, 1.0, 0.8438, 1.0, 0.8438, 1.0, 0.8125, 1.0, 0.5312, 1.0, 0.5625, 1.0, 0.5625, 1.0, 0.5312, 1.0, 0.25, 1.0, 0.2812, 1.0, 0.2812, 1.0, 0.25, 1.0, 0.9375, 1.0, 0.9688, 1.0, 0.9688, 1.0, 0.9375, 1.0, 0.9375, 1.0, 0.9687, 1.0, 0.9688, 1.0, 0.9375, 1.0, 0.25, 1.0, 0.2812, 1.0, 0.2812, 1.0, 0.25, 1.0, 0.5312, 1.0, 0.5625, 1.0, 0.5625, 1.0, 0.5312, 1.0, 0.8125, 1.0, 0.8438, 1.0, 0.8438, 1.0, 0.8125, 1.0, 0.125, 1.0, 0.1562, 1.0, 0.1562, 1.0, 0.125, 1.0, 0.4062, 1.0, 0.4375, 1.0, 0.4375, 1.0, 0.4062, 1.0, 0.6875, 1.0, 0.7188, 1.0, 0.7188, 1.0, 0.6875, 1.0, 0.0, 1.0, 0.03125, 1.0, 0.03125, 1.0, 0.0, 1.0, 0.9687, 1.0, 1.0, 1.0, 1.0, 1.0, 0.9688, 1.0, 0.2812, 1.0, 0.3125, 1.0, 0.3125, 1.0, 0.2812, 1.0, 0.5625, 1.0, 0.5938, 1.0, 0.5938, 1.0, 0.5625, 1.0, 0.8438, 1.0, 0.875, 1.0, 0.875, 1.0, 0.8438, 1.0, 0.1562, 1.0, 0.1875, 1.0, 0.1875, 1.0, 0.1562, 1.0, 0.4375, 1.0, 0.4687, 1.0, 0.4688, 1.0, 0.4375, 1.0, 0.7188, 1.0, 0.75, 1.0, 0.75, 1.0, 0.7188, 1.0, 0.03125, 1.0, 0.0625, 1.0, 0.0625, 1.0, 0.03125, 1.0, 0.3125, 1.0, 0.3437, 1.0, 0.3438, 1.0, 0.3125, 1.0, 0.5938, 1.0, 0.625, 1.0, 0.625, 1.0, 0.5938, 1.0, 0.875, 1.0, 0.9062, 1.0, 0.9062, 1.0, 0.875, 1.0, 0.1875, 1.0, 0.2188, 1.0, 0.2188, 1.0, 0.1875, 1.0, 0.4687, 1.0, 0.5, 1.0, 0.5, 1.0, 0.4688, 1.0, 0.75, 1.0, 0.7812, 1.0, 0.7812, 1.0, 0.75, 1.0, 0.0625, 1.0, 0.09375, 1.0, 0.09375, 1.0, 0.0625, 1.0, 0.3437, 1.0, 0.375, 1.0, 0.375, 1.0, 0.3438, 1.0, 0.625, 1.0, 0.6562, 1.0, 0.6562, 1.0, 0.625, 1.0, 0.9062, 1.0, 0.9375, 1.0, 0.9375, 1.0, 0.9062, 1.0, 0.2188, 1.0, 0.25, 1.0, 0.25, 1.0, 0.2188, 1.0, 0.5, 1.0, 0.5312, 1.0, 0.5312, 1.0, 0.5, 1.0, 0.7812, 1.0, 0.8125, 1.0, 0.8125, 1.0, 0.7812, 1.0, 0.09375, 1.0, 0.125, 1.0, 0.125, 1.0, 0.09375, 1.0, 0.375, 1.0, 0.4062, 1.0, 0.4062, 1.0, 0.375, 1.0, 0.6562, 1.0, 0.6875, 1.0, 0.6875, 1.0, 0.6562, 1.0, 0.6562, 1.0, 0.6875, 1.0, 0.6875, 1.0, 0.6562, 1.0, 0.375, 1.0, 0.4062, 1.0, 0.4062, 1.0, 0.375, 1.0, 0.09375, 1.0, 0.125, 1.0, 0.125, 1.0, 0.09375, 1.0, 0.7812, 1.0, 0.8125, 1.0, 0.8125, 1.0, 0.7812, 1.0, 0.5, 1.0, 0.5312, 1.0, 0.5312, 1.0, 0.5, 1.0, 0.2188, 1.0, 0.25, 1.0, 0.25, 1.0, 0.2188, 1.0, 0.9062, 1.0, 0.9375, 1.0, 0.9375, 1.0, 0.9062, 1.0, 0.625, 1.0, 0.6562, 1.0, 0.6562, 1.0, 0.625, 1.0, 0.3438, 1.0, 0.375, 1.0, 0.375, 1.0, 0.3437, 1.0, 0.0625, 1.0, 0.09375, 1.0, 0.09375, 1.0, 0.0625, 1.0, 0.75, 1.0, 0.7812, 1.0, 0.7812, 1.0, 0.75, 1.0, 0.4687, 1.0, 0.5, 1.0, 0.5, 1.0, 0.4687, 1.0, 0.1875, 1.0, 0.2188, 1.0, 0.2188, 1.0, 0.1875, 1.0, 0.875, 1.0, 0.9062, 1.0, 0.9062, 1.0, 0.875, 1.0, 0.5938, 1.0, 0.625, 1.0, 0.625, 1.0, 0.5938, 1.0, 0.3125, 1.0, 0.3438, 1.0, 0.3437, 1.0, 0.3125, 1.0, 0.03125, 1.0, 0.0625, 1.0, 0.0625, 1.0, 0.03125, 1.0, 0.7188, 1.0, 0.75, 1.0, 0.75, 1.0, 0.7188, 1.0, 0.4375, 1.0, 0.4687, 1.0, 0.4687, 1.0, 0.4375, 1.0, 0.1562, 1.0, 0.1875, 1.0, 0.1875, 1.0, 0.1562, 1.0, 0.8438, 1.0, 0.875, 1.0, 0.875, 1.0, 0.8438, 1.0, 0.5625, 1.0, 0.5938, 1.0, 0.5938, 1.0, 0.5625, 1.0, 0.2812, 1.0, 0.3125, 1.0, 0.3125, 1.0, 0.2812, 1.0, 0.9688, 1.0, 1.0, 1.0, 1.0, 1.0, 0.9687, 1.0, 0.0, 1.0, 0.03125, 1.0, 0.03125, 1.0, 0.0, 1.0, 0.6875, 1.0, 0.7188, 1.0, 0.7188, 1.0, 0.6875, 1.0, 0.4062, 1.0, 0.4375, 1.0, 0.4375, 1.0, 0.4062, 1.0, 0.125, 1.0, 0.1562, 1.0, 0.1562, 1.0, 0.125, 1.0, 0.8125, 1.0, 0.8438, 1.0, 0.8438, 1.0, 0.8125, 1.0, 0.5312, 1.0, 0.5625, 1.0, 0.5625, 1.0, 0.5312, 1.0, 0.25, 1.0, 0.2812, 1.0, 0.2812, 1.0, 0.25, 1.0, 0.9375, 1.0, 0.9688, 1.0, 0.9687, 1.0, 0.9375, 1.0, 0.9375, 1.0, 0.9688, 1.0, 0.9688, 1.0, 0.9375, 1.0, 0.25, 1.0, 0.2812, 1.0, 0.2812, 1.0, 0.25, 1.0, 0.5312, 1.0, 0.5625, 1.0, 0.5625, 1.0, 0.5312, 1.0, 0.8125, 1.0, 0.8438, 1.0, 0.8438, 1.0, 0.8125, 1.0, 0.125, 1.0, 0.1562, 1.0, 0.1562, 1.0, 0.125, 1.0, 0.4062, 1.0, 0.4375, 1.0, 0.4375, 1.0, 0.4062, 1.0, 0.6875, 1.0, 0.7188, 1.0, 0.7188, 1.0, 0.6875, 1.0, 0.0, 1.0, 0.03125, 1.0, 0.03125, 1.0, 0.0, 1.0, 0.9688, 1.0, 1.0, 1.0, 1.0, 1.0, 0.9688, 1.0, 0.2812, 1.0, 0.3125, 1.0, 0.3125, 1.0, 0.2812, 1.0, 0.5625, 1.0, 0.5938, 1.0, 0.5937, 1.0, 0.5625, 1.0, 0.8438, 1.0, 0.875, 1.0, 0.875, 1.0, 0.8438, 1.0, 0.1562, 1.0, 0.1875, 1.0, 0.1875, 1.0, 0.1562, 1.0, 0.4375, 1.0, 0.4688, 1.0, 0.4688, 1.0, 0.4375, 1.0, 0.7188, 1.0, 0.75, 1.0, 0.75, 1.0, 0.7188, 1.0, 0.03125, 1.0, 0.0625, 1.0, 0.0625, 1.0, 0.03125, 1.0, 0.3125, 1.0, 0.3438, 1.0, 0.3438, 1.0, 0.3125, 1.0, 0.5938, 1.0, 0.625, 1.0, 0.625, 1.0, 0.5937, 1.0, 0.875, 1.0, 0.9062, 1.0, 0.9062, 1.0, 0.875, 1.0, 0.1875, 1.0, 0.2188, 1.0, 0.2188, 1.0, 0.1875, 1.0, 0.4688, 1.0, 0.5, 1.0, 0.5, 1.0, 0.4688, 1.0, 0.75, 1.0, 0.7812, 1.0, 0.7812, 1.0, 0.75, 1.0, 0.0625, 1.0, 0.09375, 1.0, 0.09375, 1.0, 0.0625, 1.0, 0.3438, 1.0, 0.375, 1.0, 0.375, 1.0, 0.3438, 1.0, 0.625, 1.0, 0.6562, 1.0, 0.6562, 1.0, 0.625, 1.0, 0.9062, 1.0, 0.9375, 1.0, 0.9375, 1.0, 0.9062, 1.0, 0.2188, 1.0, 0.25, 1.0, 0.25, 1.0, 0.2188, 1.0, 0.5, 1.0, 0.5312, 1.0, 0.5312, 1.0, 0.5, 1.0, 0.7812, 1.0, 0.8125, 1.0, 0.8125, 1.0, 0.7812, 1.0, 0.09375, 1.0, 0.125, 1.0, 0.125, 1.0, 0.09375, 1.0, 0.375, 1.0, 0.4062, 1.0, 0.4062, 1.0, 0.375, 1.0, 0.6562, 1.0, 0.6875, 1.0, 0.6875, 1.0, 0.6562, 1.0, 0.9375, 1.0, 0.9688, 1.0, 0.9688, 1.0, 0.9375, 1.0, 0.25, 1.0, 0.2812, 1.0, 0.2812, 1.0, 0.25, 1.0, 0.5312, 1.0, 0.5625, 1.0, 0.5625, 1.0, 0.5312, 1.0, 0.8125, 1.0, 0.8438, 1.0, 0.8438, 1.0, 0.8125, 1.0, 0.125, 1.0, 0.1562, 1.0, 0.1562, 1.0, 0.125, 1.0, 0.4062, 1.0, 0.4375, 1.0, 0.4375, 1.0, 0.4062, 1.0, 0.6875, 1.0, 0.7188, 1.0, 0.7188, 1.0, 0.6875, 1.0, 0.0, 1.0, 0.03125, 1.0, 0.03125, 1.0, 0.0, 1.0, 0.9688, 1.0, 1.0, 1.0, 1.0, 1.0, 0.9688, 1.0, 0.2812, 1.0, 0.3125, 1.0, 0.3125, 1.0, 0.2812, 1.0, 0.5625, 1.0, 0.5938, 1.0, 0.5938, 1.0, 0.5625, 1.0, 0.8438, 1.0, 0.875, 1.0, 0.875, 1.0, 0.8438, 1.0, 0.1562, 1.0, 0.1875, 1.0, 0.1875, 1.0, 0.1562, 1.0, 0.4375, 1.0, 0.4688, 1.0, 0.4687, 1.0, 0.4375, 1.0, 0.7188, 1.0, 0.75, 1.0, 0.75, 1.0, 0.7188, 1.0, 0.03125, 1.0, 0.0625, 1.0, 0.0625, 1.0, 0.03125, 1.0, 0.3125, 1.0, 0.3438, 1.0, 0.3438, 1.0, 0.3125, 1.0, 0.5938, 1.0, 0.625, 1.0, 0.625, 1.0, 0.5938, 1.0, 0.875, 1.0, 0.9062, 1.0, 0.9062, 1.0, 0.875, 1.0, 0.1875, 1.0, 0.2188, 1.0, 0.2188, 1.0, 0.1875, 1.0, 0.4688, 1.0, 0.5, 1.0, 0.5, 1.0, 0.4687, 1.0, 0.75, 1.0, 0.7812, 1.0, 0.7812, 1.0, 0.75, 1.0, 0.0625, 1.0, 0.09375, 1.0, 0.09375, 1.0, 0.0625, 1.0, 0.3438, 1.0, 0.375, 1.0, 0.375, 1.0, 0.3438, 1.0, 0.625, 1.0, 0.6562, 1.0, 0.6562, 1.0, 0.625, 1.0, 0.9062, 1.0, 0.9375, 1.0, 0.9375, 1.0, 0.9062, 1.0, 0.2188, 1.0, 0.25, 1.0, 0.25, 1.0, 0.2188, 1.0, 0.5, 1.0, 0.5312, 1.0, 0.5312, 1.0, 0.5, 1.0, 0.7812, 1.0, 0.8125, 1.0, 0.8125, 1.0, 0.7812, 1.0, 0.09375, 1.0, 0.125, 1.0, 0.125, 1.0, 0.09375, 1.0, 0.375, 1.0, 0.4062, 1.0, 0.4062, 1.0, 0.375, 1.0, 0.6562, 1.0, 0.6875, 1.0, 0.6875, 1.0, 0.6562, 1.0, 0.03125, 0.9237, 0.03125, 0.9311, 0.0, 0.9311, 0.0, 0.9237, 0.0625, 0.9237, 0.0625, 0.9311, 0.03125, 0.9311, 0.03125, 0.9237, 0.09375, 0.9237, 0.09375, 0.9311, 0.0625, 0.9311, 0.0625, 0.9237, 0.125, 0.9237, 0.125, 0.9311, 0.09375, 0.9311, 0.09375, 0.9237, 0.1562, 0.9237, 0.1562, 0.9311, 0.125, 0.9311, 0.125, 0.9237, 0.1875, 0.9237, 0.1875, 0.9311, 0.1562, 0.9311, 0.1562, 0.9237, 0.2188, 0.9237, 0.2188, 0.9311, 0.1875, 0.9311, 0.1875, 0.9237, 0.25, 0.9237, 0.25, 0.9311, 0.2188, 0.9311, 0.2188, 0.9237, 0.2812, 0.9237, 0.2812, 0.9311, 0.25, 0.9311, 0.25, 0.9237, 0.3125, 0.9237, 0.3125, 0.9311, 0.2812, 0.9311, 0.2812, 0.9237, 0.3438, 0.9237, 0.3438, 0.9311, 0.3125, 0.9311, 0.3125, 0.9237, 0.375, 0.9237, 0.375, 0.9311, 0.3438, 0.9311, 0.3438, 0.9237, 0.4062, 0.9237, 0.4062, 0.9311, 0.375, 0.9311, 0.375, 0.9237, 0.4375, 0.9237, 0.4375, 0.9311, 0.4062, 0.9311, 0.4062, 0.9237, 0.4688, 0.9237, 0.4688, 0.9311, 0.4375, 0.9311, 0.4375, 0.9237, 0.5, 0.9237, 0.5, 0.9311, 0.4688, 0.9311, 0.4688, 0.9237, 0.5312, 0.9237, 0.5312, 0.9311, 0.5, 0.9311, 0.5, 0.9237, 0.5625, 0.9237, 0.5625, 0.9311, 0.5312, 0.9311, 0.5312, 0.9237, 0.5938, 0.9237, 0.5938, 0.9311, 0.5625, 0.9311, 0.5625, 0.9237, 0.625, 0.9237, 0.625, 0.9311, 0.5938, 0.9311, 0.5938, 0.9237, 0.6562, 0.9237, 0.6562, 0.9311, 0.625, 0.9311, 0.625, 0.9237, 0.6875, 0.9237, 0.6875, 0.9311, 0.6562, 0.9311, 0.6562, 0.9237, 0.7188, 0.9237, 0.7188, 0.9311, 0.6875, 0.9311, 0.6875, 0.9237, 0.75, 0.9237, 0.75, 0.9311, 0.7188, 0.9311, 0.7188, 0.9237, 0.7812, 0.9237, 0.7812, 0.9311, 0.75, 0.9311, 0.75, 0.9237, 0.8125, 0.9237, 0.8125, 0.9311, 0.7812, 0.9311, 0.7812, 0.9237, 0.8438, 0.9237, 0.8438, 0.9311, 0.8125, 0.9311, 0.8125, 0.9237, 0.875, 0.9237, 0.875, 0.9311, 0.8438, 0.9311, 0.8438, 0.9237, 0.9062, 0.9237, 0.9062, 0.9311, 0.875, 0.9311, 0.875, 0.9237, 0.9375, 0.9237, 0.9375, 0.9311, 0.9062, 0.9311, 0.9062, 0.9237, 0.9688, 0.9237, 0.9688, 0.9311, 0.9375, 0.9311, 0.9375, 0.9237, 1.0, 0.9237, 1.0, 0.9311, 0.9688, 0.9311, 0.9688, 0.9237, 1.0, 0.8376, 1.0, 0.9237, 0.9688, 0.9237, 0.9688, 0.8376, 0.9688, 0.8376, 0.9688, 0.9237, 0.9375, 0.9237, 0.9375, 0.8376, 0.9375, 0.8376, 0.9375, 0.9237, 0.9062, 0.9237, 0.9062, 0.8376, 0.9062, 0.8376, 0.9062, 0.9237, 0.875, 0.9237, 0.875, 0.8376, 0.875, 0.8376, 0.875, 0.9237, 0.8438, 0.9237, 0.8438, 0.8376, 0.8438, 0.8376, 0.8438, 0.9237, 0.8125, 0.9237, 0.8125, 0.8376, 0.8125, 0.8376, 0.8125, 0.9237, 0.7812, 0.9237, 0.7812, 0.8376, 0.7812, 0.8376, 0.7812, 0.9237, 0.75, 0.9237, 0.75, 0.8376, 0.75, 0.8376, 0.75, 0.9237, 0.7188, 0.9237, 0.7188, 0.8376, 0.7188, 0.8376, 0.7188, 0.9237, 0.6875, 0.9237, 0.6875, 0.8376, 0.6875, 0.8376, 0.6875, 0.9237, 0.6562, 0.9237, 0.6562, 0.8376, 0.6562, 0.8376, 0.6562, 0.9237, 0.625, 0.9237, 0.625, 0.8376, 0.625, 0.8376, 0.625, 0.9237, 0.5938, 0.9237, 0.5938, 0.8376, 0.5938, 0.8376, 0.5938, 0.9237, 0.5625, 0.9237, 0.5625, 0.8376, 0.5625, 0.8376, 0.5625, 0.9237, 0.5312, 0.9237, 0.5312, 0.8376, 0.5312, 0.8376, 0.5312, 0.9237, 0.5, 0.9237, 0.5, 0.8376, 0.5, 0.8376, 0.5, 0.9237, 0.4688, 0.9237, 0.4688, 0.8376, 0.4688, 0.8376, 0.4688, 0.9237, 0.4375, 0.9237, 0.4375, 0.8376, 0.4375, 0.8376, 0.4375, 0.9237, 0.4062, 0.9237, 0.4062, 0.8376, 0.4062, 0.8376, 0.4062, 0.9237, 0.375, 0.9237, 0.375, 0.8376, 0.375, 0.8376, 0.375, 0.9237, 0.3438, 0.9237, 0.3438, 0.8376, 0.3438, 0.8376, 0.3438, 0.9237, 0.3125, 0.9237, 0.3125, 0.8376, 0.3125, 0.8376, 0.3125, 0.9237, 0.2812, 0.9237, 0.2812, 0.8376, 0.2812, 0.8376, 0.2812, 0.9237, 0.25, 0.9237, 0.25, 0.8376, 0.25, 0.8376, 0.25, 0.9237, 0.2188, 0.9237, 0.2188, 0.8376, 0.2188, 0.8376, 0.2188, 0.9237, 0.1875, 0.9237, 0.1875, 0.8376, 0.1875, 0.8376, 0.1875, 0.9237, 0.1562, 0.9237, 0.1562, 0.8376, 0.1562, 0.8376, 0.1562, 0.9237, 0.125, 0.9237, 0.125, 0.8376, 0.125, 0.8376, 0.125, 0.9237, 0.09375, 0.9237, 0.09375, 0.8376, 0.09375, 0.8376, 0.09375, 0.9237, 0.0625, 0.9237, 0.0625, 0.8376, 0.0625, 0.8376, 0.0625, 0.9237, 0.03125, 0.9237, 0.03125, 0.8376, 0.03125, 0.8376, 0.03125, 0.9237, 0.0, 0.9237, 0.0, 0.8376, 0.03125, 0.8145, 0.03125, 0.8376, 0.0, 0.8376, 0.0, 0.8145, 0.0625, 0.8145, 0.0625, 0.8376, 0.03125, 0.8376, 0.03125, 0.8145, 0.09375, 0.8145, 0.09375, 0.8376, 0.0625, 0.8376, 0.0625, 0.8145, 0.125, 0.8145, 0.125, 0.8376, 0.09375, 0.8376, 0.09375, 0.8145, 0.1562, 0.8145, 0.1562, 0.8376, 0.125, 0.8376, 0.125, 0.8145, 0.1875, 0.8145, 0.1875, 0.8376, 0.1562, 0.8376, 0.1562, 0.8145, 0.2188, 0.8145, 0.2188, 0.8376, 0.1875, 0.8376, 0.1875, 0.8145, 0.25, 0.8145, 0.25, 0.8376, 0.2188, 0.8376, 0.2188, 0.8145, 0.2812, 0.8145, 0.2812, 0.8376, 0.25, 0.8376, 0.25, 0.8145, 0.3125, 0.8145, 0.3125, 0.8376, 0.2812, 0.8376, 0.2812, 0.8145, 0.3438, 0.8145, 0.3438, 0.8376, 0.3125, 0.8376, 0.3125, 0.8145, 0.375, 0.8145, 0.375, 0.8376, 0.3438, 0.8376, 0.3438, 0.8145, 0.4062, 0.8145, 0.4062, 0.8376, 0.375, 0.8376, 0.375, 0.8145, 0.4375, 0.8145, 0.4375, 0.8376, 0.4062, 0.8376, 0.4062, 0.8145, 0.4688, 0.8145, 0.4688, 0.8376, 0.4375, 0.8376, 0.4375, 0.8145, 0.5, 0.8145, 0.5, 0.8376, 0.4688, 0.8376, 0.4688, 0.8145, 0.5312, 0.8145, 0.5312, 0.8376, 0.5, 0.8376, 0.5, 0.8145, 0.5625, 0.8145, 0.5625, 0.8376, 0.5312, 0.8376, 0.5312, 0.8145, 0.5938, 0.8145, 0.5938, 0.8376, 0.5625, 0.8376, 0.5625, 0.8145, 0.625, 0.8145, 0.625, 0.8376, 0.5938, 0.8376, 0.5938, 0.8145, 0.6562, 0.8145, 0.6562, 0.8376, 0.625, 0.8376, 0.625, 0.8145, 0.6875, 0.8145, 0.6875, 0.8376, 0.6562, 0.8376, 0.6562, 0.8145, 0.7188, 0.8145, 0.7188, 0.8376, 0.6875, 0.8376, 0.6875, 0.8145, 0.75, 0.8145, 0.75, 0.8376, 0.7188, 0.8376, 0.7188, 0.8145, 0.7812, 0.8145, 0.7812, 0.8376, 0.75, 0.8376, 0.75, 0.8145, 0.8125, 0.8145, 0.8125, 0.8376, 0.7812, 0.8376, 0.7812, 0.8145, 0.8438, 0.8145, 0.8438, 0.8376, 0.8125, 0.8376, 0.8125, 0.8145, 0.875, 0.8145, 0.875, 0.8376, 0.8438, 0.8376, 0.8438, 0.8145, 0.9063, 0.8145, 0.9062, 0.8376, 0.875, 0.8376, 0.875, 0.8145, 0.9375, 0.8145, 0.9375, 0.8376, 0.9062, 0.8376, 0.9063, 0.8145, 0.9688, 0.8145, 0.9688, 0.8376, 0.9375, 0.8376, 0.9375, 0.8145, 1.0, 0.8145, 1.0, 0.8376, 0.9688, 0.8376, 0.9688, 0.8145, 1.0, 0.7148, 1.0, 0.8145, 0.9688, 0.8145, 0.9688, 0.7148, 0.9688, 0.7148, 0.9688, 0.8145, 0.9375, 0.8145, 0.9375, 0.7148, 0.9375, 0.7148, 0.9375, 0.8145, 0.9063, 0.8145, 0.9062, 0.7148, 0.9062, 0.7148, 0.9063, 0.8145, 0.875, 0.8145, 0.875, 0.7148, 0.875, 0.7148, 0.875, 0.8145, 0.8438, 0.8145, 0.8438, 0.7148, 0.8438, 0.7148, 0.8438, 0.8145, 0.8125, 0.8145, 0.8125, 0.7148, 0.8125, 0.7148, 0.8125, 0.8145, 0.7812, 0.8145, 0.7812, 0.7148, 0.7812, 0.7148, 0.7812, 0.8145, 0.75, 0.8145, 0.75, 0.7148, 0.75, 0.7148, 0.75, 0.8145, 0.7188, 0.8145, 0.7188, 0.7148, 0.7188, 0.7148, 0.7188, 0.8145, 0.6875, 0.8145, 0.6875, 0.7148, 0.6875, 0.7148, 0.6875, 0.8145, 0.6562, 0.8145, 0.6562, 0.7148, 0.6562, 0.7148, 0.6562, 0.8145, 0.625, 0.8145, 0.625, 0.7148, 0.625, 0.7148, 0.625, 0.8145, 0.5938, 0.8145, 0.5938, 0.7148, 0.5938, 0.7148, 0.5938, 0.8145, 0.5625, 0.8145, 0.5625, 0.7148, 0.5625, 0.7148, 0.5625, 0.8145, 0.5312, 0.8145, 0.5312, 0.7148, 0.5312, 0.7148, 0.5312, 0.8145, 0.5, 0.8145, 0.5, 0.7148, 0.5, 0.7148, 0.5, 0.8145, 0.4688, 0.8145, 0.4688, 0.7148, 0.4688, 0.7148, 0.4688, 0.8145, 0.4375, 0.8145, 0.4375, 0.7148, 0.4375, 0.7148, 0.4375, 0.8145, 0.4062, 0.8145, 0.4062, 0.7148, 0.4062, 0.7148, 0.4062, 0.8145, 0.375, 0.8145, 0.375, 0.7148, 0.375, 0.7148, 0.375, 0.8145, 0.3438, 0.8145, 0.3438, 0.7148, 0.3438, 0.7148, 0.3438, 0.8145, 0.3125, 0.8145, 0.3125, 0.7148, 0.3125, 0.7148, 0.3125, 0.8145, 0.2812, 0.8145, 0.2812, 0.7148, 0.2812, 0.7148, 0.2812, 0.8145, 0.25, 0.8145, 0.25, 0.7148, 0.25, 0.7148, 0.25, 0.8145, 0.2188, 0.8145, 0.2188, 0.7148, 0.2188, 0.7148, 0.2188, 0.8145, 0.1875, 0.8145, 0.1875, 0.7148, 0.1875, 0.7148, 0.1875, 0.8145, 0.1562, 0.8145, 0.1562, 0.7148, 0.1562, 0.7148, 0.1562, 0.8145, 0.125, 0.8145, 0.125, 0.7148, 0.125, 0.7148, 0.125, 0.8145, 0.09375, 0.8145, 0.09375, 0.7148, 0.09375, 0.7148, 0.09375, 0.8145, 0.0625, 0.8145, 0.0625, 0.7148, 0.0625, 0.7148, 0.0625, 0.8145, 0.03125, 0.8145, 0.03125, 0.7148, 0.03125, 0.7148, 0.03125, 0.8145, 0.0, 0.8145, 0.0, 0.7148, 0.03125, 0.7052, 0.03125, 0.7148, 0.0, 0.7148, 0.0, 0.7052, 0.0625, 0.7052, 0.0625, 0.7148, 0.03125, 0.7148, 0.03125, 0.7052, 0.09375, 0.7052, 0.09375, 0.7148, 0.0625, 0.7148, 0.0625, 0.7052, 0.125, 0.7052, 0.125, 0.7148, 0.09375, 0.7148, 0.09375, 0.7052, 0.1562, 0.7052, 0.1562, 0.7148, 0.125, 0.7148, 0.125, 0.7052, 0.1875, 0.7052, 0.1875, 0.7148, 0.1562, 0.7148, 0.1562, 0.7052, 0.2188, 0.7052, 0.2188, 0.7148, 0.1875, 0.7148, 0.1875, 0.7052, 0.25, 0.7052, 0.25, 0.7148, 0.2188, 0.7148, 0.2188, 0.7052, 0.2812, 0.7052, 0.2812, 0.7148, 0.25, 0.7148, 0.25, 0.7052, 0.3125, 0.7052, 0.3125, 0.7148, 0.2812, 0.7148, 0.2812, 0.7052, 0.3438, 0.7052, 0.3438, 0.7148, 0.3125, 0.7148, 0.3125, 0.7052, 0.375, 0.7052, 0.375, 0.7148, 0.3438, 0.7148, 0.3438, 0.7052, 0.4062, 0.7052, 0.4062, 0.7148, 0.375, 0.7148, 0.375, 0.7052, 0.4375, 0.7052, 0.4375, 0.7148, 0.4062, 0.7148, 0.4062, 0.7052, 0.4688, 0.7052, 0.4688, 0.7148, 0.4375, 0.7148, 0.4375, 0.7052, 0.5, 0.7052, 0.5, 0.7148, 0.4688, 0.7148, 0.4688, 0.7052, 0.5312, 0.7052, 0.5312, 0.7148, 0.5, 0.7148, 0.5, 0.7052, 0.5625, 0.7052, 0.5625, 0.7148, 0.5312, 0.7148, 0.5312, 0.7052, 0.5938, 0.7052, 0.5938, 0.7148, 0.5625, 0.7148, 0.5625, 0.7052, 0.625, 0.7052, 0.625, 0.7148, 0.5938, 0.7148, 0.5938, 0.7052, 0.6562, 0.7052, 0.6562, 0.7148, 0.625, 0.7148, 0.625, 0.7052, 0.6875, 0.7052, 0.6875, 0.7148, 0.6562, 0.7148, 0.6562, 0.7052, 0.7188, 0.7052, 0.7188, 0.7148, 0.6875, 0.7148, 0.6875, 0.7052, 0.75, 0.7052, 0.75, 0.7148, 0.7188, 0.7148, 0.7188, 0.7052, 0.7812, 0.7052, 0.7812, 0.7148, 0.75, 0.7148, 0.75, 0.7052, 0.8125, 0.7052, 0.8125, 0.7148, 0.7812, 0.7148, 0.7812, 0.7052, 0.8438, 0.7052, 0.8438, 0.7148, 0.8125, 0.7148, 0.8125, 0.7052, 0.875, 0.7052, 0.875, 0.7148, 0.8438, 0.7148, 0.8438, 0.7052, 0.9062, 0.7052, 0.9062, 0.7148, 0.875, 0.7148, 0.875, 0.7052, 0.9375, 0.7052, 0.9375, 0.7148, 0.9062, 0.7148, 0.9062, 0.7052, 0.9688, 0.7052, 0.9688, 0.7148, 0.9375, 0.7148, 0.9375, 0.7052, 1.0, 0.7052, 1.0, 0.7148, 0.9688, 0.7148, 0.9688, 0.7052, 1.0, 0.6907, 1.0, 0.7052, 0.9688, 0.7052, 0.9688, 0.6907, 0.9688, 0.6907, 0.9688, 0.7052, 0.9375, 0.7052, 0.9375, 0.6907, 0.9375, 0.6907, 0.9375, 0.7052, 0.9062, 0.7052, 0.9062, 0.6907, 0.9062, 0.6907, 0.9062, 0.7052, 0.875, 0.7052, 0.875, 0.6907, 0.875, 0.6907, 0.875, 0.7052, 0.8438, 0.7052, 0.8438, 0.6907, 0.8438, 0.6907, 0.8438, 0.7052, 0.8125, 0.7052, 0.8125, 0.6907, 0.8125, 0.6907, 0.8125, 0.7052, 0.7812, 0.7052, 0.7812, 0.6907, 0.7812, 0.6907, 0.7812, 0.7052, 0.75, 0.7052, 0.75, 0.6907, 0.75, 0.6907, 0.75, 0.7052, 0.7188, 0.7052, 0.7188, 0.6907, 0.7188, 0.6907, 0.7188, 0.7052, 0.6875, 0.7052, 0.6875, 0.6907, 0.6875, 0.6907, 0.6875, 0.7052, 0.6562, 0.7052, 0.6562, 0.6907, 0.6562, 0.6907, 0.6562, 0.7052, 0.625, 0.7052, 0.625, 0.6907, 0.625, 0.6907, 0.625, 0.7052, 0.5938, 0.7052, 0.5938, 0.6907, 0.5938, 0.6907, 0.5938, 0.7052, 0.5625, 0.7052, 0.5625, 0.6907, 0.5625, 0.6907, 0.5625, 0.7052, 0.5312, 0.7052, 0.5312, 0.6907, 0.5312, 0.6907, 0.5312, 0.7052, 0.5, 0.7052, 0.5, 0.6907, 0.5, 0.6907, 0.5, 0.7052, 0.4688, 0.7052, 0.4688, 0.6907, 0.4688, 0.6907, 0.4688, 0.7052, 0.4375, 0.7052, 0.4375, 0.6907, 0.4375, 0.6907, 0.4375, 0.7052, 0.4062, 0.7052, 0.4063, 0.6907, 0.4063, 0.6907, 0.4062, 0.7052, 0.375, 0.7052, 0.375, 0.6907, 0.375, 0.6907, 0.375, 0.7052, 0.3438, 0.7052, 0.3438, 0.6907, 0.3438, 0.6907, 0.3438, 0.7052, 0.3125, 0.7052, 0.3125, 0.6907, 0.3125, 0.6907, 0.3125, 0.7052, 0.2812, 0.7052, 0.2812, 0.6907, 0.2812, 0.6907, 0.2812, 0.7052, 0.25, 0.7052, 0.25, 0.6907, 0.25, 0.6907, 0.25, 0.7052, 0.2188, 0.7052, 0.2188, 0.6907, 0.2188, 0.6907, 0.2188, 0.7052, 0.1875, 0.7052, 0.1875, 0.6907, 0.1875, 0.6907, 0.1875, 0.7052, 0.1562, 0.7052, 0.1562, 0.6907, 0.1562, 0.6907, 0.1562, 0.7052, 0.125, 0.7052, 0.125, 0.6907, 0.125, 0.6907, 0.125, 0.7052, 0.09375, 0.7052, 0.09375, 0.6907, 0.09375, 0.6907, 0.09375, 0.7052, 0.0625, 0.7052, 0.0625, 0.6907, 0.0625, 0.6907, 0.0625, 0.7052, 0.03125, 0.7052, 0.03125, 0.6907, 0.03125, 0.6907, 0.03125, 0.7052, 0.0, 0.7052, 0.0, 0.6907, 0.03125, 0.6811, 0.03125, 0.6907, 0.0, 0.6907, 0.0, 0.6811, 0.0625, 0.6811, 0.0625, 0.6907, 0.03125, 0.6907, 0.03125, 0.6811, 0.09375, 0.6811, 0.09375, 0.6907, 0.0625, 0.6907, 0.0625, 0.6811, 0.125, 0.6811, 0.125, 0.6907, 0.09375, 0.6907, 0.09375, 0.6811, 0.1562, 0.6811, 0.1562, 0.6907, 0.125, 0.6907, 0.125, 0.6811, 0.1875, 0.6811, 0.1875, 0.6907, 0.1562, 0.6907, 0.1562, 0.6811, 0.2188, 0.6811, 0.2188, 0.6907, 0.1875, 0.6907, 0.1875, 0.6811, 0.25, 0.6811, 0.25, 0.6907, 0.2188, 0.6907, 0.2188, 0.6811, 0.2812, 0.6811, 0.2812, 0.6907, 0.25, 0.6907, 0.25, 0.6811, 0.3125, 0.6811, 0.3125, 0.6907, 0.2812, 0.6907, 0.2812, 0.6811, 0.3438, 0.6811, 0.3438, 0.6907, 0.3125, 0.6907, 0.3125, 0.6811, 0.375, 0.6811, 0.375, 0.6907, 0.3438, 0.6907, 0.3438, 0.6811, 0.4063, 0.6811, 0.4063, 0.6907, 0.375, 0.6907, 0.375, 0.6811, 0.4375, 0.6811, 0.4375, 0.6907, 0.4063, 0.6907, 0.4063, 0.6811, 0.4688, 0.6811, 0.4688, 0.6907, 0.4375, 0.6907, 0.4375, 0.6811, 0.5, 0.6811, 0.5, 0.6907, 0.4688, 0.6907, 0.4688, 0.6811, 0.5312, 0.6811, 0.5312, 0.6907, 0.5, 0.6907, 0.5, 0.6811, 0.5625, 0.6811, 0.5625, 0.6907, 0.5312, 0.6907, 0.5312, 0.6811, 0.5938, 0.6811, 0.5938, 0.6907, 0.5625, 0.6907, 0.5625, 0.6811, 0.625, 0.6811, 0.625, 0.6907, 0.5938, 0.6907, 0.5938, 0.6811, 0.6562, 0.6811, 0.6562, 0.6907, 0.625, 0.6907, 0.625, 0.6811, 0.6875, 0.6811, 0.6875, 0.6907, 0.6562, 0.6907, 0.6562, 0.6811, 0.7188, 0.6811, 0.7188, 0.6907, 0.6875, 0.6907, 0.6875, 0.6811, 0.75, 0.6811, 0.75, 0.6907, 0.7188, 0.6907, 0.7188, 0.6811, 0.7812, 0.6811, 0.7812, 0.6907, 0.75, 0.6907, 0.75, 0.6811, 0.8125, 0.6811, 0.8125, 0.6907, 0.7812, 0.6907, 0.7812, 0.6811, 0.8438, 0.6811, 0.8438, 0.6907, 0.8125, 0.6907, 0.8125, 0.6811, 0.875, 0.6811, 0.875, 0.6907, 0.8438, 0.6907, 0.8438, 0.6811, 0.9062, 0.6811, 0.9062, 0.6907, 0.875, 0.6907, 0.875, 0.6811, 0.9375, 0.6811, 0.9375, 0.6907, 0.9062, 0.6907, 0.9062, 0.6811, 0.9688, 0.6811, 0.9688, 0.6907, 0.9375, 0.6907, 0.9375, 0.6811, 1.0, 0.6811, 1.0, 0.6907, 0.9688, 0.6907, 0.9688, 0.6811, 1.0, 0.5479, 1.0, 0.6811, 0.9688, 0.6811, 0.9688, 0.5479, 0.9688, 0.5479, 0.9688, 0.6811, 0.9375, 0.6811, 0.9375, 0.5479, 0.9375, 0.5479, 0.9375, 0.6811, 0.9062, 0.6811, 0.9062, 0.5479, 0.9062, 0.5479, 0.9062, 0.6811, 0.875, 0.6811, 0.875, 0.5479, 0.875, 0.5479, 0.875, 0.6811, 0.8438, 0.6811, 0.8438, 0.5479, 0.8438, 0.5479, 0.8438, 0.6811, 0.8125, 0.6811, 0.8125, 0.5479, 0.8125, 0.5479, 0.8125, 0.6811, 0.7812, 0.6811, 0.7812, 0.5479, 0.7812, 0.5479, 0.7812, 0.6811, 0.75, 0.6811, 0.75, 0.5479, 0.75, 0.5479, 0.75, 0.6811, 0.7188, 0.6811, 0.7188, 0.5479, 0.7188, 0.5479, 0.7188, 0.6811, 0.6875, 0.6811, 0.6875, 0.5479, 0.6875, 0.5479, 0.6875, 0.6811, 0.6562, 0.6811, 0.6562, 0.5479, 0.6562, 0.5479, 0.6562, 0.6811, 0.625, 0.6811, 0.625, 0.5479, 0.625, 0.5479, 0.625, 0.6811, 0.5938, 0.6811, 0.5938, 0.5479, 0.5938, 0.5479, 0.5938, 0.6811, 0.5625, 0.6811, 0.5625, 0.5479, 0.5625, 0.5479, 0.5625, 0.6811, 0.5312, 0.6811, 0.5312, 0.5479, 0.5312, 0.5479, 0.5312, 0.6811, 0.5, 0.6811, 0.5, 0.5479, 0.5, 0.5479, 0.5, 0.6811, 0.4688, 0.6811, 0.4688, 0.5479, 0.4688, 0.5479, 0.4688, 0.6811, 0.4375, 0.6811, 0.4375, 0.5479, 0.4375, 0.5479, 0.4375, 0.6811, 0.4063, 0.6811, 0.4062, 0.5479, 0.4062, 0.5479, 0.4063, 0.6811, 0.375, 0.6811, 0.375, 0.5479, 0.375, 0.5479, 0.375, 0.6811, 0.3438, 0.6811, 0.3438, 0.5479, 0.3438, 0.5479, 0.3438, 0.6811, 0.3125, 0.6811, 0.3125, 0.5479, 0.3125, 0.5479, 0.3125, 0.6811, 0.2812, 0.6811, 0.2812, 0.5479, 0.2812, 0.5479, 0.2812, 0.6811, 0.25, 0.6811, 0.25, 0.5479, 0.25, 0.5479, 0.25, 0.6811, 0.2188, 0.6811, 0.2188, 0.5479, 0.2188, 0.5479, 0.2188, 0.6811, 0.1875, 0.6811, 0.1875, 0.5479, 0.1875, 0.5479, 0.1875, 0.6811, 0.1562, 0.6811, 0.1562, 0.5479, 0.1562, 0.5479, 0.1562, 0.6811, 0.125, 0.6811, 0.125, 0.5479, 0.125, 0.5479, 0.125, 0.6811, 0.09375, 0.6811, 0.09375, 0.5479, 0.09375, 0.5479, 0.09375, 0.6811, 0.0625, 0.6811, 0.0625, 0.5479, 0.0625, 0.5479, 0.0625, 0.6811, 0.03125, 0.6811, 0.03125, 0.5479, 0.03125, 0.5479, 0.03125, 0.6811, 0.0, 0.6811, 0.0, 0.5479, 0.03125, 0.5303, 0.03125, 0.5479, 0.0, 0.5479, 0.0, 0.5303, 0.0625, 0.5303, 0.0625, 0.5479, 0.03125, 0.5479, 0.03125, 0.5303, 0.09375, 0.5303, 0.09375, 0.5479, 0.0625, 0.5479, 0.0625, 0.5303, 0.125, 0.5303, 0.125, 0.5479, 0.09375, 0.5479, 0.09375, 0.5303, 0.1562, 0.5303, 0.1562, 0.5479, 0.125, 0.5479, 0.125, 0.5303, 0.1875, 0.5303, 0.1875, 0.5479, 0.1562, 0.5479, 0.1562, 0.5303, 0.2188, 0.5303, 0.2188, 0.5479, 0.1875, 0.5479, 0.1875, 0.5303, 0.25, 0.5303, 0.25, 0.5479, 0.2188, 0.5479, 0.2188, 0.5303, 0.2812, 0.5303, 0.2812, 0.5479, 0.25, 0.5479, 0.25, 0.5303, 0.3125, 0.5303, 0.3125, 0.5479, 0.2812, 0.5479, 0.2812, 0.5303, 0.3437, 0.5303, 0.3438, 0.5479, 0.3125, 0.5479, 0.3125, 0.5303, 0.375, 0.5303, 0.375, 0.5479, 0.3438, 0.5479, 0.3437, 0.5303, 0.4063, 0.5303, 0.4062, 0.5479, 0.375, 0.5479, 0.375, 0.5303, 0.4375, 0.5303, 0.4375, 0.5479, 0.4062, 0.5479, 0.4063, 0.5303, 0.4688, 0.5303, 0.4688, 0.5479, 0.4375, 0.5479, 0.4375, 0.5303, 0.5, 0.5303, 0.5, 0.5479, 0.4688, 0.5479, 0.4688, 0.5303, 0.5313, 0.5303, 0.5312, 0.5479, 0.5, 0.5479, 0.5, 0.5303, 0.5625, 0.5303, 0.5625, 0.5479, 0.5312, 0.5479, 0.5313, 0.5303, 0.5938, 0.5303, 0.5938, 0.5479, 0.5625, 0.5479, 0.5625, 0.5303, 0.625, 0.5303, 0.625, 0.5479, 0.5938, 0.5479, 0.5938, 0.5303, 0.6562, 0.5303, 0.6562, 0.5479, 0.625, 0.5479, 0.625, 0.5303, 0.6875, 0.5303, 0.6875, 0.5479, 0.6562, 0.5479, 0.6562, 0.5303, 0.7188, 0.5303, 0.7188, 0.5479, 0.6875, 0.5479, 0.6875, 0.5303, 0.75, 0.5303, 0.75, 0.5479, 0.7188, 0.5479, 0.7188, 0.5303, 0.7812, 0.5303, 0.7812, 0.5479, 0.75, 0.5479, 0.75, 0.5303, 0.8125, 0.5303, 0.8125, 0.5479, 0.7812, 0.5479, 0.7812, 0.5303, 0.8438, 0.5303, 0.8438, 0.5479, 0.8125, 0.5479, 0.8125, 0.5303, 0.875, 0.5303, 0.875, 0.5479, 0.8438, 0.5479, 0.8438, 0.5303, 0.9063, 0.5303, 0.9062, 0.5479, 0.875, 0.5479, 0.875, 0.5303, 0.9375, 0.5303, 0.9375, 0.5479, 0.9062, 0.5479, 0.9063, 0.5303, 0.9688, 0.5303, 0.9688, 0.5479, 0.9375, 0.5479, 0.9375, 0.5303, 1.0, 0.5303, 1.0, 0.5479, 0.9688, 0.5479, 0.9688, 0.5303, 1.0, 0.5, 1.0, 0.5303, 0.9688, 0.5303, 0.9688, 0.5, 0.9688, 0.5, 0.9688, 0.5303, 0.9375, 0.5303, 0.9375, 0.5, 0.9375, 0.5, 0.9375, 0.5303, 0.9063, 0.5303, 0.9062, 0.5, 0.9062, 0.5, 0.9063, 0.5303, 0.875, 0.5303, 0.875, 0.5, 0.875, 0.5, 0.875, 0.5303, 0.8438, 0.5303, 0.8438, 0.5, 0.8438, 0.5, 0.8438, 0.5303, 0.8125, 0.5303, 0.8125, 0.5, 0.8125, 0.5, 0.8125, 0.5303, 0.7812, 0.5303, 0.7812, 0.5, 0.7812, 0.5, 0.7812, 0.5303, 0.75, 0.5303, 0.75, 0.5, 0.75, 0.5, 0.75, 0.5303, 0.7188, 0.5303, 0.7188, 0.5, 0.7188, 0.5, 0.7188, 0.5303, 0.6875, 0.5303, 0.6875, 0.5, 0.6875, 0.5, 0.6875, 0.5303, 0.6562, 0.5303, 0.6562, 0.5, 0.6562, 0.5, 0.6562, 0.5303, 0.625, 0.5303, 0.625, 0.5, 0.625, 0.5, 0.625, 0.5303, 0.5938, 0.5303, 0.5938, 0.5, 0.5938, 0.5, 0.5938, 0.5303, 0.5625, 0.5303, 0.5625, 0.5, 0.5625, 0.5, 0.5625, 0.5303, 0.5313, 0.5303, 0.5312, 0.5, 0.5312, 0.5, 0.5313, 0.5303, 0.5, 0.5303, 0.5, 0.5, 0.5, 0.5, 0.5, 0.5303, 0.4688, 0.5303, 0.4688, 0.5, 0.4688, 0.5, 0.4688, 0.5303, 0.4375, 0.5303, 0.4375, 0.5, 0.4375, 0.5, 0.4375, 0.5303, 0.4063, 0.5303, 0.4062, 0.5, 0.4062, 0.5, 0.4063, 0.5303, 0.375, 0.5303, 0.375, 0.5, 0.375, 0.5, 0.375, 0.5303, 0.3437, 0.5303, 0.3438, 0.5, 0.3438, 0.5, 0.3437, 0.5303, 0.3125, 0.5303, 0.3125, 0.5, 0.3125, 0.5, 0.3125, 0.5303, 0.2812, 0.5303, 0.2812, 0.5, 0.2812, 0.5, 0.2812, 0.5303, 0.25, 0.5303, 0.25, 0.5, 0.25, 0.5, 0.25, 0.5303, 0.2188, 0.5303, 0.2188, 0.5, 0.2188, 0.5, 0.2188, 0.5303, 0.1875, 0.5303, 0.1875, 0.5, 0.1875, 0.5, 0.1875, 0.5303, 0.1562, 0.5303, 0.1562, 0.5, 0.1562, 0.5, 0.1562, 0.5303, 0.125, 0.5303, 0.125, 0.5, 0.125, 0.5, 0.125, 0.5303, 0.09375, 0.5303, 0.09375, 0.5, 0.09375, 0.5, 0.09375, 0.5303, 0.0625, 0.5303, 0.0625, 0.5, 0.0625, 0.5, 0.0625, 0.5303, 0.03125, 0.5303, 0.03125, 0.5, 0.03125, 0.5, 0.03125, 0.5303, 0.0, 0.5303, 0.0, 0.5])
me_cylinder.materials.append(mat_white_painted_metal)
me_cylinder.materials.append(mat_red_painted_fins)
me_cylinder.materials.append(mat_material_001)
me_cylinder.materials.append(mat_green_metal)
me_cylinder.use_remesh_fix_poles = True
me_cylinder.use_remesh_preserve_attributes = False
me_cylinder.update()
me_cube_001 = bpy.data.meshes.new('Cube.001')
me_cube_001.from_pydata([(-1.0, -1.0, -1.0), (-1.0, -1.0, -0.6723), (-1.0, 1.0, -1.0), (-1.0, 1.0, -0.8681), (1.0, -1.0, -1.0), (1.0, -1.0, -0.6723), (1.0, 1.0, -1.0), (1.0, 1.0, -0.8681), (-1.0, -0.8939, -1.0), (-1.0, -0.8337, -0.4161), (1.0, -0.8939, -1.0), (1.0, -0.8337, -0.4161), (-1.0, 0.02273, 0.9397), (1.0, 0.02273, -1.0), (-1.0, 0.02273, -1.0), (1.0, 0.02273, 0.9397), (-1.0, 0.832, 1.181), (1.0, 0.832, -1.0), (-1.0, 0.832, -1.0), (1.0, 0.832, 1.181)], [], [(18, 16, 3, 2), (2, 3, 7, 6), (10, 11, 5, 4), (4, 5, 1, 0), (8, 10, 4, 0), (11, 9, 1, 5), (15, 12, 9, 11), (14, 13, 10, 8), (13, 15, 11, 10), (0, 1, 9, 8), (17, 19, 15, 13), (18, 17, 13, 14), (19, 16, 12, 15), (8, 9, 12, 14), (7, 3, 16, 19), (2, 6, 17, 18), (6, 7, 19, 17), (14, 12, 16, 18)])
_uv = me_cube_001.uv_layers.new(name='UVMap')
_uv.uv.foreach_set('vector', [0.375, 0.229, 0.625, 0.229, 0.625, 0.25, 0.375, 0.25, 0.375, 0.25, 0.625, 0.25, 0.625, 0.5, 0.375, 0.5, 0.375, 0.7367, 0.625, 0.7367, 0.625, 0.75, 0.375, 0.75, 0.375, 0.75, 0.625, 0.75, 0.625, 1.0, 0.375, 1.0, 0.125, 0.7367, 0.375, 0.7367, 0.375, 0.75, 0.125, 0.75, 0.625, 0.7367, 0.875, 0.7367, 0.875, 0.75, 0.625, 0.75, 0.625, 0.6222, 0.875, 0.6222, 0.875, 0.7367, 0.625, 0.7367, 0.125, 0.6222, 0.375, 0.6222, 0.375, 0.7367, 0.125, 0.7367, 0.375, 0.6222, 0.625, 0.6222, 0.625, 0.7367, 0.375, 0.7367, 0.375, 0.0, 0.625, 0.0, 0.625, 0.01326, 0.375, 0.01326, 0.375, 0.521, 0.625, 0.521, 0.625, 0.6222, 0.375, 0.6222, 0.125, 0.521, 0.375, 0.521, 0.375, 0.6222, 0.125, 0.6222, 0.625, 0.521, 0.875, 0.521, 0.875, 0.6222, 0.625, 0.6222, 0.375, 0.01326, 0.625, 0.01326, 0.625, 0.1278, 0.375, 0.1278, 0.625, 0.5, 0.875, 0.5, 0.875, 0.521, 0.625, 0.521, 0.125, 0.5, 0.375, 0.5, 0.375, 0.521, 0.125, 0.521, 0.375, 0.5, 0.625, 0.5, 0.625, 0.521, 0.375, 0.521, 0.375, 0.1278, 0.625, 0.1278, 0.625, 0.229, 0.375, 0.229])
me_cube_001.materials.append(mat_red_painted_fins)
me_cube_001.use_remesh_fix_poles = True
me_cube_001.use_remesh_preserve_attributes = False
me_cube_001.update()
me_cube_002 = bpy.data.meshes.new('Cube.002')
me_cube_002.from_pydata([(-1.0, -1.775, -1.0), (-1.0, -1.775, -0.9393), (-1.0, 1.0, -1.0), (-1.0, 1.0, 1.0), (1.0, -1.775, -1.0), (1.0, -1.775, -0.9393), (1.0, 1.0, -1.0), (1.0, 1.0, 1.0), (-1.0, -0.7245, -1.0), (-1.0, -0.7245, 1.0), (1.0, -0.7245, -1.0), (1.0, -0.7245, 1.0)], [], [(8, 9, 3, 2), (2, 3, 7, 6), (10, 11, 5, 4), (4, 5, 1, 0), (8, 10, 4, 0), (11, 9, 1, 5), (7, 3, 9, 11), (2, 6, 10, 8), (6, 7, 11, 10), (0, 1, 9, 8)])
_uv = me_cube_002.uv_layers.new(name='UVMap')
_uv.uv.foreach_set('vector', [0.375, 0.09253, 0.625, 0.09253, 0.625, 0.25, 0.375, 0.25, 0.375, 0.25, 0.625, 0.25, 0.625, 0.5, 0.375, 0.5, 0.375, 0.6575, 0.625, 0.6575, 0.625, 0.75, 0.375, 0.75, 0.375, 0.75, 0.625, 0.75, 0.625, 1.0, 0.375, 1.0, 0.125, 0.6575, 0.375, 0.6575, 0.375, 0.75, 0.125, 0.75, 0.625, 0.6575, 0.875, 0.6575, 0.875, 0.75, 0.625, 0.75, 0.625, 0.5, 0.875, 0.5, 0.875, 0.6575, 0.625, 0.6575, 0.125, 0.5, 0.375, 0.5, 0.375, 0.6575, 0.125, 0.6575, 0.375, 0.5, 0.625, 0.5, 0.625, 0.6575, 0.375, 0.6575, 0.375, 0.0, 0.625, 0.0, 0.625, 0.09253, 0.375, 0.09253])
me_cube_002.materials.append(mat_red_painted_fins)
me_cube_002.use_remesh_fix_poles = True
me_cube_002.use_remesh_preserve_attributes = False
me_cube_002.update()
me_cube_003 = bpy.data.meshes.new('Cube.003')
me_cube_003.from_pydata([(-1.0, -1.0, -1.0), (-1.0, -1.0, -0.6723), (-1.0, 1.0, -1.0), (-1.0, 1.0, -0.8681), (1.0, -1.0, -1.0), (1.0, -1.0, -0.6723), (1.0, 1.0, -1.0), (1.0, 1.0, -0.8681), (-1.0, -0.8939, -1.0), (-1.0, -0.8337, -0.4161), (1.0, -0.8939, -1.0), (1.0, -0.8337, -0.4161), (-1.0, 0.02273, 0.9397), (1.0, 0.02273, -1.0), (-1.0, 0.02273, -1.0), (1.0, 0.02273, 0.9397), (-1.0, 0.832, 1.181), (1.0, 0.832, -1.0), (-1.0, 0.832, -1.0), (1.0, 0.832, 1.181)], [], [(18, 16, 3, 2), (2, 3, 7, 6), (10, 11, 5, 4), (4, 5, 1, 0), (8, 10, 4, 0), (11, 9, 1, 5), (15, 12, 9, 11), (14, 13, 10, 8), (13, 15, 11, 10), (0, 1, 9, 8), (17, 19, 15, 13), (18, 17, 13, 14), (19, 16, 12, 15), (8, 9, 12, 14), (7, 3, 16, 19), (2, 6, 17, 18), (6, 7, 19, 17), (14, 12, 16, 18)])
_uv = me_cube_003.uv_layers.new(name='UVMap')
_uv.uv.foreach_set('vector', [0.375, 0.229, 0.625, 0.229, 0.625, 0.25, 0.375, 0.25, 0.375, 0.25, 0.625, 0.25, 0.625, 0.5, 0.375, 0.5, 0.375, 0.7367, 0.625, 0.7367, 0.625, 0.75, 0.375, 0.75, 0.375, 0.75, 0.625, 0.75, 0.625, 1.0, 0.375, 1.0, 0.125, 0.7367, 0.375, 0.7367, 0.375, 0.75, 0.125, 0.75, 0.625, 0.7367, 0.875, 0.7367, 0.875, 0.75, 0.625, 0.75, 0.625, 0.6222, 0.875, 0.6222, 0.875, 0.7367, 0.625, 0.7367, 0.125, 0.6222, 0.375, 0.6222, 0.375, 0.7367, 0.125, 0.7367, 0.375, 0.6222, 0.625, 0.6222, 0.625, 0.7367, 0.375, 0.7367, 0.375, 0.0, 0.625, 0.0, 0.625, 0.01326, 0.375, 0.01326, 0.375, 0.521, 0.625, 0.521, 0.625, 0.6222, 0.375, 0.6222, 0.125, 0.521, 0.375, 0.521, 0.375, 0.6222, 0.125, 0.6222, 0.625, 0.521, 0.875, 0.521, 0.875, 0.6222, 0.625, 0.6222, 0.375, 0.01326, 0.625, 0.01326, 0.625, 0.1278, 0.375, 0.1278, 0.625, 0.5, 0.875, 0.5, 0.875, 0.521, 0.625, 0.521, 0.125, 0.5, 0.375, 0.5, 0.375, 0.521, 0.125, 0.521, 0.375, 0.5, 0.625, 0.5, 0.625, 0.521, 0.375, 0.521, 0.375, 0.1278, 0.625, 0.1278, 0.625, 0.229, 0.375, 0.229])
me_cube_003.materials.append(mat_red_painted_fins)
me_cube_003.use_remesh_fix_poles = True
me_cube_003.use_remesh_preserve_attributes = False
me_cube_003.update()
me_cube_004 = bpy.data.meshes.new('Cube.004')
me_cube_004.from_pydata([(-1.0, -1.775, -1.0), (-1.0, -1.775, -0.9393), (-1.0, 1.0, -1.0), (-1.0, 1.0, 1.0), (1.0, -1.775, -1.0), (1.0, -1.775, -0.9393), (1.0, 1.0, -1.0), (1.0, 1.0, 1.0), (-1.0, -0.7245, -1.0), (-1.0, -0.7245, 1.0), (1.0, -0.7245, -1.0), (1.0, -0.7245, 1.0)], [], [(8, 9, 3, 2), (2, 3, 7, 6), (10, 11, 5, 4), (4, 5, 1, 0), (8, 10, 4, 0), (11, 9, 1, 5), (7, 3, 9, 11), (2, 6, 10, 8), (6, 7, 11, 10), (0, 1, 9, 8)])
_uv = me_cube_004.uv_layers.new(name='UVMap')
_uv.uv.foreach_set('vector', [0.375, 0.09253, 0.625, 0.09253, 0.625, 0.25, 0.375, 0.25, 0.375, 0.25, 0.625, 0.25, 0.625, 0.5, 0.375, 0.5, 0.375, 0.6575, 0.625, 0.6575, 0.625, 0.75, 0.375, 0.75, 0.375, 0.75, 0.625, 0.75, 0.625, 1.0, 0.375, 1.0, 0.125, 0.6575, 0.375, 0.6575, 0.375, 0.75, 0.125, 0.75, 0.625, 0.6575, 0.875, 0.6575, 0.875, 0.75, 0.625, 0.75, 0.625, 0.5, 0.875, 0.5, 0.875, 0.6575, 0.625, 0.6575, 0.125, 0.5, 0.375, 0.5, 0.375, 0.6575, 0.125, 0.6575, 0.375, 0.5, 0.625, 0.5, 0.625, 0.6575, 0.375, 0.6575, 0.375, 0.0, 0.625, 0.0, 0.625, 0.09253, 0.375, 0.09253])
me_cube_004.materials.append(mat_red_painted_fins)
me_cube_004.use_remesh_fix_poles = True
me_cube_004.use_remesh_preserve_attributes = False
me_cube_004.update()
me_cube_005 = bpy.data.meshes.new('Cube.005')
me_cube_005.from_pydata([(-1.0, -1.0, -1.0), (-1.0, -1.0, -0.6723), (-1.0, 1.0, -1.0), (-1.0, 1.0, -0.8681), (1.0, -1.0, -1.0), (1.0, -1.0, -0.6723), (1.0, 1.0, -1.0), (1.0, 1.0, -0.8681), (-1.0, -0.8939, -1.0), (-1.0, -0.8337, -0.4161), (1.0, -0.8939, -1.0), (1.0, -0.8337, -0.4161), (-1.0, 0.02273, 0.9397), (1.0, 0.02273, -1.0), (-1.0, 0.02273, -1.0), (1.0, 0.02273, 0.9397), (-1.0, 0.832, 1.181), (1.0, 0.832, -1.0), (-1.0, 0.832, -1.0), (1.0, 0.832, 1.181)], [], [(18, 16, 3, 2), (2, 3, 7, 6), (10, 11, 5, 4), (4, 5, 1, 0), (8, 10, 4, 0), (11, 9, 1, 5), (15, 12, 9, 11), (14, 13, 10, 8), (13, 15, 11, 10), (0, 1, 9, 8), (17, 19, 15, 13), (18, 17, 13, 14), (19, 16, 12, 15), (8, 9, 12, 14), (7, 3, 16, 19), (2, 6, 17, 18), (6, 7, 19, 17), (14, 12, 16, 18)])
_uv = me_cube_005.uv_layers.new(name='UVMap')
_uv.uv.foreach_set('vector', [0.375, 0.229, 0.625, 0.229, 0.625, 0.25, 0.375, 0.25, 0.375, 0.25, 0.625, 0.25, 0.625, 0.5, 0.375, 0.5, 0.375, 0.7367, 0.625, 0.7367, 0.625, 0.75, 0.375, 0.75, 0.375, 0.75, 0.625, 0.75, 0.625, 1.0, 0.375, 1.0, 0.125, 0.7367, 0.375, 0.7367, 0.375, 0.75, 0.125, 0.75, 0.625, 0.7367, 0.875, 0.7367, 0.875, 0.75, 0.625, 0.75, 0.625, 0.6222, 0.875, 0.6222, 0.875, 0.7367, 0.625, 0.7367, 0.125, 0.6222, 0.375, 0.6222, 0.375, 0.7367, 0.125, 0.7367, 0.375, 0.6222, 0.625, 0.6222, 0.625, 0.7367, 0.375, 0.7367, 0.375, 0.0, 0.625, 0.0, 0.625, 0.01326, 0.375, 0.01326, 0.375, 0.521, 0.625, 0.521, 0.625, 0.6222, 0.375, 0.6222, 0.125, 0.521, 0.375, 0.521, 0.375, 0.6222, 0.125, 0.6222, 0.625, 0.521, 0.875, 0.521, 0.875, 0.6222, 0.625, 0.6222, 0.375, 0.01326, 0.625, 0.01326, 0.625, 0.1278, 0.375, 0.1278, 0.625, 0.5, 0.875, 0.5, 0.875, 0.521, 0.625, 0.521, 0.125, 0.5, 0.375, 0.5, 0.375, 0.521, 0.125, 0.521, 0.375, 0.5, 0.625, 0.5, 0.625, 0.521, 0.375, 0.521, 0.375, 0.1278, 0.625, 0.1278, 0.625, 0.229, 0.375, 0.229])
me_cube_005.materials.append(mat_red_painted_fins)
me_cube_005.use_remesh_fix_poles = True
me_cube_005.use_remesh_preserve_attributes = False
me_cube_005.update()
me_cube_006 = bpy.data.meshes.new('Cube.006')
me_cube_006.from_pydata([(-1.0, -1.775, -1.0), (-1.0, -1.775, -0.9393), (-1.0, 1.0, -1.0), (-1.0, 1.0, 1.0), (1.0, -1.775, -1.0), (1.0, -1.775, -0.9393), (1.0, 1.0, -1.0), (1.0, 1.0, 1.0), (-1.0, -0.7245, -1.0), (-1.0, -0.7245, 1.0), (1.0, -0.7245, -1.0), (1.0, -0.7245, 1.0)], [], [(8, 9, 3, 2), (2, 3, 7, 6), (10, 11, 5, 4), (4, 5, 1, 0), (8, 10, 4, 0), (11, 9, 1, 5), (7, 3, 9, 11), (2, 6, 10, 8), (6, 7, 11, 10), (0, 1, 9, 8)])
_uv = me_cube_006.uv_layers.new(name='UVMap')
_uv.uv.foreach_set('vector', [0.375, 0.09253, 0.625, 0.09253, 0.625, 0.25, 0.375, 0.25, 0.375, 0.25, 0.625, 0.25, 0.625, 0.5, 0.375, 0.5, 0.375, 0.6575, 0.625, 0.6575, 0.625, 0.75, 0.375, 0.75, 0.375, 0.75, 0.625, 0.75, 0.625, 1.0, 0.375, 1.0, 0.125, 0.6575, 0.375, 0.6575, 0.375, 0.75, 0.125, 0.75, 0.625, 0.6575, 0.875, 0.6575, 0.875, 0.75, 0.625, 0.75, 0.625, 0.5, 0.875, 0.5, 0.875, 0.6575, 0.625, 0.6575, 0.125, 0.5, 0.375, 0.5, 0.375, 0.6575, 0.125, 0.6575, 0.375, 0.5, 0.625, 0.5, 0.625, 0.6575, 0.375, 0.6575, 0.375, 0.0, 0.625, 0.0, 0.625, 0.09253, 0.375, 0.09253])
me_cube_006.materials.append(mat_red_painted_fins)
me_cube_006.use_remesh_fix_poles = True
me_cube_006.use_remesh_preserve_attributes = False
me_cube_006.update()
me_cube_007 = bpy.data.meshes.new('Cube.007')
me_cube_007.from_pydata([(-1.0, -1.0, -1.0), (-1.0, -1.0, -0.6723), (-1.0, 1.0, -1.0), (-1.0, 1.0, -0.8681), (1.0, -1.0, -1.0), (1.0, -1.0, -0.6723), (1.0, 1.0, -1.0), (1.0, 1.0, -0.8681), (-1.0, -0.8939, -1.0), (-1.0, -0.8337, -0.4161), (1.0, -0.8939, -1.0), (1.0, -0.8337, -0.4161), (-1.0, 0.02273, 0.9397), (1.0, 0.02273, -1.0), (-1.0, 0.02273, -1.0), (1.0, 0.02273, 0.9397), (-1.0, 0.832, 1.181), (1.0, 0.832, -1.0), (-1.0, 0.832, -1.0), (1.0, 0.832, 1.181)], [], [(18, 16, 3, 2), (2, 3, 7, 6), (10, 11, 5, 4), (4, 5, 1, 0), (8, 10, 4, 0), (11, 9, 1, 5), (15, 12, 9, 11), (14, 13, 10, 8), (13, 15, 11, 10), (0, 1, 9, 8), (17, 19, 15, 13), (18, 17, 13, 14), (19, 16, 12, 15), (8, 9, 12, 14), (7, 3, 16, 19), (2, 6, 17, 18), (6, 7, 19, 17), (14, 12, 16, 18)])
_uv = me_cube_007.uv_layers.new(name='UVMap')
_uv.uv.foreach_set('vector', [0.375, 0.229, 0.625, 0.229, 0.625, 0.25, 0.375, 0.25, 0.375, 0.25, 0.625, 0.25, 0.625, 0.5, 0.375, 0.5, 0.375, 0.7367, 0.625, 0.7367, 0.625, 0.75, 0.375, 0.75, 0.375, 0.75, 0.625, 0.75, 0.625, 1.0, 0.375, 1.0, 0.125, 0.7367, 0.375, 0.7367, 0.375, 0.75, 0.125, 0.75, 0.625, 0.7367, 0.875, 0.7367, 0.875, 0.75, 0.625, 0.75, 0.625, 0.6222, 0.875, 0.6222, 0.875, 0.7367, 0.625, 0.7367, 0.125, 0.6222, 0.375, 0.6222, 0.375, 0.7367, 0.125, 0.7367, 0.375, 0.6222, 0.625, 0.6222, 0.625, 0.7367, 0.375, 0.7367, 0.375, 0.0, 0.625, 0.0, 0.625, 0.01326, 0.375, 0.01326, 0.375, 0.521, 0.625, 0.521, 0.625, 0.6222, 0.375, 0.6222, 0.125, 0.521, 0.375, 0.521, 0.375, 0.6222, 0.125, 0.6222, 0.625, 0.521, 0.875, 0.521, 0.875, 0.6222, 0.625, 0.6222, 0.375, 0.01326, 0.625, 0.01326, 0.625, 0.1278, 0.375, 0.1278, 0.625, 0.5, 0.875, 0.5, 0.875, 0.521, 0.625, 0.521, 0.125, 0.5, 0.375, 0.5, 0.375, 0.521, 0.125, 0.521, 0.375, 0.5, 0.625, 0.5, 0.625, 0.521, 0.375, 0.521, 0.375, 0.1278, 0.625, 0.1278, 0.625, 0.229, 0.375, 0.229])
me_cube_007.materials.append(mat_red_painted_fins)
me_cube_007.use_remesh_fix_poles = True
me_cube_007.use_remesh_preserve_attributes = False
me_cube_007.update()
me_cube_008 = bpy.data.meshes.new('Cube.008')
me_cube_008.from_pydata([(-1.0, -1.775, -1.0), (-1.0, -1.775, -0.9393), (-1.0, 1.0, -1.0), (-1.0, 1.0, 1.0), (1.0, -1.775, -1.0), (1.0, -1.775, -0.9393), (1.0, 1.0, -1.0), (1.0, 1.0, 1.0), (-1.0, -0.7245, -1.0), (-1.0, -0.7245, 1.0), (1.0, -0.7245, -1.0), (1.0, -0.7245, 1.0)], [], [(8, 9, 3, 2), (2, 3, 7, 6), (10, 11, 5, 4), (4, 5, 1, 0), (8, 10, 4, 0), (11, 9, 1, 5), (7, 3, 9, 11), (2, 6, 10, 8), (6, 7, 11, 10), (0, 1, 9, 8)])
_uv = me_cube_008.uv_layers.new(name='UVMap')
_uv.uv.foreach_set('vector', [0.375, 0.09253, 0.625, 0.09253, 0.625, 0.25, 0.375, 0.25, 0.375, 0.25, 0.625, 0.25, 0.625, 0.5, 0.375, 0.5, 0.375, 0.6575, 0.625, 0.6575, 0.625, 0.75, 0.375, 0.75, 0.375, 0.75, 0.625, 0.75, 0.625, 1.0, 0.375, 1.0, 0.125, 0.6575, 0.375, 0.6575, 0.375, 0.75, 0.125, 0.75, 0.625, 0.6575, 0.875, 0.6575, 0.875, 0.75, 0.625, 0.75, 0.625, 0.5, 0.875, 0.5, 0.875, 0.6575, 0.625, 0.6575, 0.125, 0.5, 0.375, 0.5, 0.375, 0.6575, 0.125, 0.6575, 0.375, 0.5, 0.625, 0.5, 0.625, 0.6575, 0.375, 0.6575, 0.375, 0.0, 0.625, 0.0, 0.625, 0.09253, 0.375, 0.09253])
me_cube_008.materials.append(mat_red_painted_fins)
me_cube_008.use_remesh_fix_poles = True
me_cube_008.use_remesh_preserve_attributes = False
me_cube_008.update()

# ---- objects
ob_light = bpy.data.objects.new('Light', light_light)
ob_camera = bpy.data.objects.new('Camera', cam_camera)
ob_missile = bpy.data.objects.new('missile', me_cylinder)
ob_cube = bpy.data.objects.new('Cube', me_cube_001)
ob_cube_001 = bpy.data.objects.new('Cube.001', me_cube_002)
ob_cube_002 = bpy.data.objects.new('Cube.002', me_cube_003)
ob_cube_003 = bpy.data.objects.new('Cube.003', me_cube_004)
ob_cube_004 = bpy.data.objects.new('Cube.004', me_cube_005)
ob_cube_005 = bpy.data.objects.new('Cube.005', me_cube_006)
ob_cube_006 = bpy.data.objects.new('Cube.006', me_cube_007)
ob_cube_007 = bpy.data.objects.new('Cube.007', me_cube_008)

# ---- transforms, parenting, visibility, modifiers, constraints
ob_light.location = (4.076, 1.005, 5.904)
ob_light.rotation_euler = (0.6503, 0.05522, 1.866)
ob_light.lock_rotations_4d = False
ob_light.empty_display_type = 'ARROWS'
ob_light.color = (0.0, 0.0, 0.0, 0.0)
ob_light.lineart.crease_threshold = 0.0
ob_camera.location = (7.359, -6.926, 4.958)
ob_camera.rotation_euler = (1.109, 0.0, 0.8149)
ob_camera.lock_rotations_4d = False
ob_camera.empty_display_type = 'ARROWS'
ob_camera.color = (0.0, 0.0, 0.0, 0.0)
ob_camera.display_type = 'WIRE'
ob_camera.lineart.crease_threshold = 0.0
ob_missile.location = (0.0, 0.0, 0.0)
ob_missile.rotation_euler = (1.571, -0.0, 0.0)
ob_missile.scale = (0.2142, 0.2142, 2.309)
ob_cube.parent = ob_missile
ob_cube.matrix_parent_inverse = Matrix(((4.668, 0.0, 0.0, -0.0), (0.0, -2.041e-07, 4.668, 0.0), (0.0, -0.4332, -1.893e-08, 0.0), (-0.0, 0.0, -0.0, 1.0)))
ob_cube.location = (8.472e-17, -2.277, 0.3815)
ob_cube.scale = (0.01081, 0.2723, 0.2723)
ob_cube.color = (0.2049, 0.2049, 0.2049, 0.2929)
ob_cube_001.parent = ob_missile
ob_cube_001.matrix_parent_inverse = Matrix(((4.668, 0.0, 0.0, -0.0), (0.0, -2.041e-07, 4.668, 0.0), (0.0, -0.4332, -1.893e-08, 0.0), (-0.0, 0.0, -0.0, 1.0)))
ob_cube_001.location = (-0.001008, 1.842, 0.4446)
ob_cube_001.scale = (0.01185, 0.4473, 0.274)
ob_cube_002.parent = ob_missile
ob_cube_002.matrix_parent_inverse = Matrix(((4.668, 0.0, 0.0, -0.0), (0.0, -2.041e-07, 4.668, 0.0), (0.0, -0.4332, -1.893e-08, 0.0), (-0.0, 0.0, -0.0, 1.0)))
ob_cube_002.location = (0.3815, -2.277, -2.554e-08)
ob_cube_002.rotation_euler = (-0.0, 1.571, 0.0)
ob_cube_002.scale = (0.01081, 0.2723, 0.2723)
ob_cube_002.color = (0.2049, 0.2049, 0.2049, 0.2929)
ob_cube_003.parent = ob_missile
ob_cube_003.matrix_parent_inverse = Matrix(((4.668, 0.0, 0.0, -0.0), (0.0, -2.041e-07, 4.668, 0.0), (0.0, -0.4332, -1.893e-08, 0.0), (-0.0, 0.0, -0.0, 1.0)))
ob_cube_003.location = (0.4446, 1.842, 0.001008)
ob_cube_003.rotation_euler = (-0.0, 1.571, 0.0)
ob_cube_003.scale = (0.01185, 0.4473, 0.274)
ob_cube_004.parent = ob_missile
ob_cube_004.matrix_parent_inverse = Matrix(((4.668, 0.0, 0.0, -0.0), (0.0, -2.041e-07, 4.668, 0.0), (0.0, -0.4332, -1.893e-08, 0.0), (-0.0, 0.0, -0.0, 1.0)))
ob_cube_004.location = (-5.107e-08, -2.277, -0.3815)
ob_cube_004.rotation_euler = (-0.0, 3.142, -0.0)
ob_cube_004.scale = (0.01081, 0.2723, 0.2723)
ob_cube_004.color = (0.2049, 0.2049, 0.2049, 0.2929)
ob_cube_005.parent = ob_missile
ob_cube_005.matrix_parent_inverse = Matrix(((4.668, 0.0, 0.0, -0.0), (0.0, -2.041e-07, 4.668, 0.0), (0.0, -0.4332, -1.893e-08, 0.0), (-0.0, 0.0, -0.0, 1.0)))
ob_cube_005.location = (0.001008, 1.842, -0.4446)
ob_cube_005.rotation_euler = (-0.0, 3.142, -0.0)
ob_cube_005.scale = (0.01185, 0.4473, 0.274)
ob_cube_006.parent = ob_missile
ob_cube_006.matrix_parent_inverse = Matrix(((4.668, 0.0, 0.0, -0.0), (0.0, -2.041e-07, 4.668, 0.0), (0.0, -0.4332, -1.893e-08, 0.0), (-0.0, 0.0, -0.0, 1.0)))
ob_cube_006.location = (-0.3815, -2.277, 7.661e-08)
ob_cube_006.rotation_euler = (-0.0, 4.712, 0.0)
ob_cube_006.scale = (0.01081, 0.2723, 0.2723)
ob_cube_006.color = (0.2049, 0.2049, 0.2049, 0.2929)
ob_cube_007.parent = ob_missile
ob_cube_007.matrix_parent_inverse = Matrix(((4.668, 0.0, 0.0, -0.0), (0.0, -2.041e-07, 4.668, 0.0), (0.0, -0.4332, -1.893e-08, 0.0), (-0.0, 0.0, -0.0, 1.0)))
ob_cube_007.location = (-0.4446, 1.842, -0.001008)
ob_cube_007.rotation_euler = (-0.0, 4.712, 0.0)
ob_cube_007.scale = (0.01185, 0.4473, 0.274)

# ---- collection membership
col_collection.objects.link(ob_light)
col_collection.objects.link(ob_camera)
col_collection.objects.link(ob_missile)
col_collection.objects.link(ob_cube)
col_collection.objects.link(ob_cube_001)
col_collection.objects.link(ob_cube_002)
col_collection.objects.link(ob_cube_003)
col_collection.objects.link(ob_cube_004)
col_collection.objects.link(ob_cube_005)
col_collection.objects.link(ob_cube_006)
col_collection.objects.link(ob_cube_007)

# ---- scene / render settings (as saved in the file)
scene.camera = ob_camera
scene.frame_start = 1; scene.frame_end = 250; scene.frame_set(1)
scene.render.engine = 'BLENDER_EEVEE_NEXT'
scene.cycles.sampling_pattern = 'TABULATED_SOBOL'
scene.cycles.use_light_tree = False
scene.view_settings.view_transform = 'Filmic'
bpy.context.view_layer.update()
